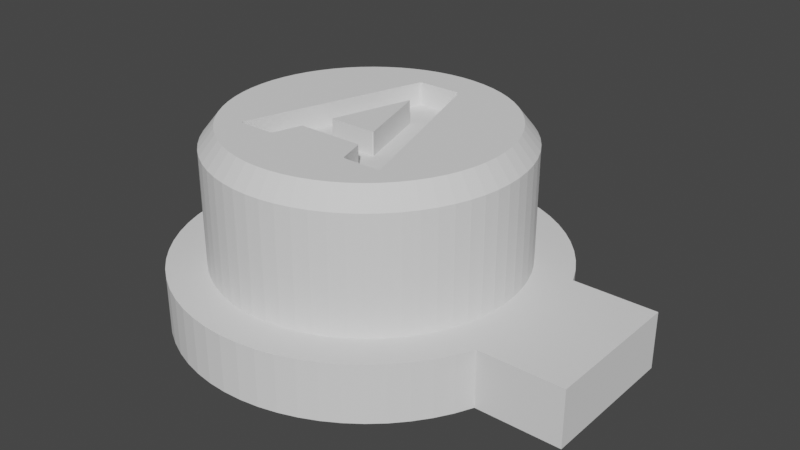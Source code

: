 # Source: ButtonCap_A.blend  (saved by Blender 2.90.8; exported with 4.5.12 LTS)
import bpy
from mathutils import Matrix  # noqa: F401  (used for matrix-valued properties, if any)

bpy.ops.wm.read_factory_settings(use_empty=True)
scene = bpy.context.scene
scene.name = 'Scene'

# ---- collections
col_collection = bpy.data.collections.new('Collection'); scene.collection.children.link(col_collection)

# ---- world
world_world = bpy.data.worlds.new('World'); scene.world = world_world
world_world.use_nodes = True; world_world.node_tree.nodes.clear()
_N = world_world.node_tree.nodes; _L = world_world.node_tree.links
n0 = _N.new('ShaderNodeOutputWorld'); n0.name = 'World Output'; n0.location = (300, 300)
n1 = _N.new('ShaderNodeBackground'); n1.name = 'Background'; n1.location = (10, 300)
n1.inputs[0].default_value = (0.05088, 0.05088, 0.05088, 1.0)
_L.new(n1.outputs[0], n0.inputs[0])
n0.is_active_output = True
world_world.color = (0.05088, 0.05088, 0.05088)
world_world.use_sun_shadow = False
world_world.sun_shadow_jitter_overblur = 0.0

# ---- meshes
me_cylinder = bpy.data.meshes.new('Cylinder')
me_cylinder.from_pydata([(0.107, -0.2037, 0.14), (0.0866, -0.1372, 0.14), (0.08625, -0.1365, 0.14), (0.08588, -0.136, 0.14), (0.08549, -0.1355, 0.14), (0.08508, -0.1351, 0.14), (0.08464, -0.1348, 0.14), (0.08418, -0.1346, 0.14), (0.08371, -0.1345, 0.14), (0.08321, -0.1344, 0.14), (-0.08389, -0.1344, 0.14), (-0.08439, -0.1345, 0.14), (-0.08486, -0.1346, 0.14), (-0.08532, -0.1348, 0.14), (-0.08575, -0.1351, 0.14), (-0.08617, -0.1355, 0.14), (-0.08656, -0.136, 0.14), (-0.08693, -0.1365, 0.14), (-0.08728, -0.1372, 0.14), (-0.107, -0.2037, 0.14), (-0.1076, -0.2053, 0.14), (-0.1083, -0.2067, 0.14), (-0.1092, -0.2079, 0.14), (-0.1102, -0.2088, 0.14), (-0.1114, -0.2096, 0.14), (-0.1127, -0.2101, 0.14), (-0.1142, -0.2104, 0.14), (-0.1158, -0.2105, 0.14), (-0.2021, -0.2105, 0.14), (-0.2031, -0.2105, 0.14), (-0.204, -0.2104, 0.14), (-0.2048, -0.2102, 0.14), (-0.2056, -0.2099, 0.14), (-0.2064, -0.2096, 0.14), (-0.207, -0.2092, 0.14), (-0.2076, -0.2087, 0.14), (-0.2082, -0.2081, 0.14), (-0.2086, -0.2075, 0.14), (-0.209, -0.2068, 0.14), (-0.2092, -0.206, 0.14), (-0.2094, -0.2052, 0.14), (-0.2094, -0.2042, 0.14), (-0.2093, -0.2032, 0.14), (-0.2092, -0.2022, 0.14), (-0.2089, -0.201, 0.14), (-0.06215, 0.2582, 0.14), (-0.06157, 0.2598, 0.14), (-0.06083, 0.2611, 0.14), (-0.05995, 0.2623, 0.14), (-0.05892, 0.2633, 0.14), (-0.05775, 0.264, 0.14), (-0.05642, 0.2645, 0.14), (-0.05494, 0.2648, 0.14), (-0.05332, 0.265, 0.14), (0.05332, 0.265, 0.14), (0.05494, 0.2648, 0.14), (0.05642, 0.2645, 0.14), (0.05775, 0.264, 0.14), (0.05892, 0.2633, 0.14), (0.05995, 0.2623, 0.14), (0.06083, 0.2611, 0.14), (0.06157, 0.2598, 0.14), (0.06215, 0.2582, 0.14), (0.2089, -0.201, 0.14), (0.209, -0.2014, 0.14), (0.2092, -0.2017, 0.14), (0.2093, -0.2021, 0.14), (0.2094, -0.2025, 0.14), (0.2095, -0.203, 0.14), (0.2095, -0.2034, 0.14), (0.2095, -0.2039, 0.14), (0.2095, -0.2044, 0.14), (0.2094, -0.2058, 0.14), (0.2091, -0.2071, 0.14), (0.2085, -0.2081, 0.14), (0.2077, -0.209, 0.14), (0.2066, -0.2097, 0.14), (0.2053, -0.2101, 0.14), (0.2038, -0.2104, 0.14), (0.2021, -0.2105, 0.14), (0.1158, -0.2105, 0.14), (0.1142, -0.2104, 0.14), (0.1127, -0.2101, 0.14), (0.1114, -0.2096, 0.14), (0.1102, -0.2088, 0.14), (0.1092, -0.2079, 0.14), (0.1083, -0.2067, 0.14), (0.1076, -0.2053, 0.14), (-0.06011, -0.06041, 0.14), (0.05943, -0.06041, 0.14), (0.06037, -0.06034, 0.14), (0.06113, -0.06015, 0.14), (0.06173, -0.05983, 0.14), (0.06215, -0.05939, 0.14), (0.06241, -0.05881, 0.14), (0.06249, -0.05811, 0.14), (0.06241, -0.05729, 0.14), (0.06215, -0.05633, 0.14), (0.001019, 0.1454, 0.14), (0.0008385, 0.146, 0.14), (0.0006368, 0.1466, 0.14), (0.0004139, 0.147, 0.14), (0.0001698, 0.1474, 0.14), (-9.55e-05, 0.1476, 0.14), (-0.0003821, 0.1478, 0.14), (-0.0006898, 0.1478, 0.14), (-0.001019, 0.1478, 0.14), (-0.001348, 0.1477, 0.14), (-0.001656, 0.1475, 0.14), (-0.001942, 0.1473, 0.14), (-0.002208, 0.147, 0.14), (-0.002452, 0.1467, 0.14), (-0.002675, 0.1463, 0.14), (-0.002876, 0.1459, 0.14), (-0.003057, 0.1454, 0.14), (-0.06283, -0.05633, 0.14), (-0.06294, -0.05729, 0.14), (-0.06292, -0.05811, 0.14), (-0.06277, -0.05881, 0.14), (-0.06249, -0.05939, 0.14), (-0.06209, -0.05983, 0.14), (-0.06156, -0.06015, 0.14), (-0.0609, -0.06034, 0.14), (1.427e-08, 0.4, -0.15), (1.427e-08, 0.4, 0.15), (0.03921, 0.3981, -0.15), (0.03921, 0.3981, 0.15), (0.07804, 0.3923, -0.15), (0.07804, 0.3923, 0.15), (0.1161, 0.3828, -0.15), (0.1161, 0.3828, 0.15), (0.1531, 0.3696, -0.15), (0.1531, 0.3696, 0.15), (0.1886, 0.3528, -0.15), (0.1886, 0.3528, 0.15), (0.2222, 0.3326, -0.15), (0.2222, 0.3326, 0.15), (0.2538, 0.3092, -0.15), (0.2538, 0.3092, 0.15), (0.2828, 0.2828, -0.15), (0.2828, 0.2828, 0.15), (0.3092, 0.2538, -0.15), (0.3092, 0.2538, 0.15), (0.3326, 0.2222, -0.15), (0.3326, 0.2222, 0.15), (0.3528, 0.1886, -0.15), (0.3528, 0.1886, 0.15), (0.3696, 0.1531, -0.15), (0.3696, 0.1531, 0.15), (0.3828, 0.1161, -0.15), (0.3828, 0.1161, 0.15), (0.3923, 0.07804, -0.15), (0.3923, 0.07804, 0.15), (0.3981, 0.03921, -0.15), (0.3981, 0.03921, 0.15), (0.4, -5.862e-08, -0.15), (0.4, -5.862e-08, 0.15), (0.3981, -0.03921, -0.15), (0.3981, -0.03921, 0.15), (0.3923, -0.07804, -0.15), (0.3923, -0.07804, 0.15), (0.3828, -0.1161, -0.15), (0.3828, -0.1161, 0.15), (0.3696, -0.1531, -0.15), (0.3696, -0.1531, 0.15), (0.3528, -0.1886, -0.15), (0.3528, -0.1886, 0.15), (0.3326, -0.2222, -0.15), (0.3326, -0.2222, 0.15), (0.3092, -0.2538, -0.15), (0.3092, -0.2538, 0.15), (0.2828, -0.2828, -0.15), (0.2828, -0.2828, 0.15), (0.2538, -0.3092, -0.15), (0.2538, -0.3092, 0.15), (0.2222, -0.3326, -0.15), (0.2222, -0.3326, 0.15), (0.1886, -0.3528, -0.15), (0.1886, -0.3528, 0.15), (0.1531, -0.3696, -0.15), (0.1531, -0.3696, 0.15), (0.1161, -0.3828, -0.15), (0.1161, -0.3828, 0.15), (0.07804, -0.3923, -0.15), (0.07804, -0.3923, 0.15), (0.03921, -0.3981, -0.15), (0.03921, -0.3981, 0.15), (-3.068e-07, -0.4, -0.15), (-3.068e-07, -0.4, 0.15), (-0.03921, -0.3981, -0.15), (-0.03921, -0.3981, 0.15), (-0.07804, -0.3923, -0.15), (-0.07804, -0.3923, 0.15), (-0.1161, -0.3828, -0.15), (-0.1161, -0.3828, 0.15), (-0.1531, -0.3696, -0.15), (-0.1531, -0.3696, 0.15), (-0.1886, -0.3528, -0.15), (-0.1886, -0.3528, 0.15), (-0.2222, -0.3326, -0.15), (-0.2222, -0.3326, 0.15), (-0.2538, -0.3092, -0.15), (-0.2538, -0.3092, 0.15), (-0.2828, -0.2828, -0.15), (-0.2828, -0.2828, 0.15), (-0.3092, -0.2538, -0.15), (-0.3092, -0.2538, 0.15), (-0.3326, -0.2222, -0.15), (-0.3326, -0.2222, 0.15), (-0.3528, -0.1886, -0.15), (-0.3528, -0.1886, 0.15), (-0.3696, -0.1531, -0.15), (-0.3696, -0.1531, 0.15), (-0.3828, -0.1161, -0.15), (-0.3828, -0.1161, 0.15), (-0.3923, -0.07804, -0.15), (-0.3923, -0.07804, 0.15), (-0.3981, -0.03921, -0.15), (-0.3981, -0.03921, 0.15), (-0.4, -1.794e-07, -0.15), (-0.4, -1.794e-07, 0.15), (-0.3981, 0.03921, -0.15), (-0.3981, 0.03921, 0.15), (-0.3923, 0.07804, -0.15), (-0.3923, 0.07804, 0.15), (-0.3828, 0.1161, -0.15), (-0.3828, 0.1161, 0.15), (-0.3696, 0.1531, -0.15), (-0.3696, 0.1531, 0.15), (-0.3528, 0.1886, -0.15), (-0.3528, 0.1886, 0.15), (-0.3326, 0.2222, -0.15), (-0.3326, 0.2222, 0.15), (-0.3092, 0.2538, -0.15), (-0.3092, 0.2538, 0.15), (-0.2828, 0.2828, -0.15), (-0.2828, 0.2828, 0.15), (-0.2538, 0.3092, -0.15), (-0.2538, 0.3092, 0.15), (-0.2222, 0.3326, -0.15), (-0.2222, 0.3326, 0.15), (-0.1886, 0.3528, -0.15), (-0.1886, 0.3528, 0.15), (-0.1531, 0.3696, -0.15), (-0.1531, 0.3696, 0.15), (-0.1161, 0.3828, -0.15), (-0.1161, 0.3828, 0.15), (-0.07804, 0.3923, -0.15), (-0.07804, 0.3923, 0.15), (-0.03921, 0.3981, -0.15), (-0.03921, 0.3981, 0.15), (7.582e-09, 0.375, -0.3), (0.03676, 0.3732, -0.3), (0.07316, 0.3678, -0.3), (0.1089, 0.3589, -0.3), (0.1435, 0.3465, -0.3), (0.1768, 0.3307, -0.3), (0.2083, 0.3118, -0.3), (0.2379, 0.2899, -0.3), (0.2652, 0.2652, -0.3), (0.2899, 0.2379, -0.3), (0.3118, 0.2083, -0.3), (0.3307, 0.1768, -0.3), (0.3465, 0.1435, -0.3), (0.3589, 0.1089, -0.3), (0.3678, 0.07316, -0.3), (0.3732, 0.03676, -0.3), (0.375, -6.11e-08, -0.3), (0.3732, -0.03676, -0.3), (0.3678, -0.07316, -0.3), (0.3589, -0.1089, -0.3), (0.3465, -0.1435, -0.3), (0.3307, -0.1768, -0.3), (0.3118, -0.2083, -0.3), (0.2899, -0.2379, -0.3), (0.2652, -0.2652, -0.3), (0.2379, -0.2899, -0.3), (0.2083, -0.3118, -0.3), (0.1768, -0.3307, -0.3), (0.1435, -0.3465, -0.3), (0.1089, -0.3589, -0.3), (0.07316, -0.3678, -0.3), (0.03676, -0.3732, -0.3), (-2.934e-07, -0.375, -0.3), (-0.03676, -0.3732, -0.3), (-0.07316, -0.3678, -0.3), (-0.1089, -0.3589, -0.3), (-0.1435, -0.3465, -0.3), (-0.1768, -0.3307, -0.3), (-0.2083, -0.3118, -0.3), (-0.2379, -0.2899, -0.3), (-0.2652, -0.2652, -0.3), (-0.2899, -0.2379, -0.3), (-0.3118, -0.2083, -0.3), (-0.3307, -0.1768, -0.3), (-0.3465, -0.1435, -0.3), (-0.3589, -0.1089, -0.3), (-0.3678, -0.07316, -0.3), (-0.3732, -0.03676, -0.3), (-0.375, -1.743e-07, -0.3), (-0.3732, 0.03676, -0.3), (-0.3678, 0.07316, -0.3), (-0.3589, 0.1089, -0.3), (-0.3465, 0.1435, -0.3), (-0.3307, 0.1768, -0.3), (-0.3118, 0.2083, -0.3), (-0.2899, 0.2379, -0.3), (-0.2652, 0.2652, -0.3), (-0.2379, 0.2899, -0.3), (-0.2083, 0.3118, -0.3), (-0.1768, 0.3307, -0.3), (-0.1435, 0.3465, -0.3), (-0.1089, 0.3589, -0.3), (-0.07316, 0.3678, -0.3), (-0.03676, 0.3732, -0.3), (7.558e-08, 0.5, -0.15), (0.04901, 0.4976, -0.15), (0.09755, 0.4904, -0.15), (0.1451, 0.4785, -0.15), (0.1913, 0.4619, -0.15), (0.2357, 0.441, -0.15), (0.2778, 0.4157, -0.15), (0.3172, 0.3865, -0.15), (0.3536, 0.3536, -0.15), (0.3865, 0.3172, -0.15), (0.4157, 0.2778, -0.15), (0.441, 0.2357, -0.15), (0.4619, 0.1913, -0.15), (0.4785, 0.1451, -0.15), (0.4904, 0.09755, -0.15), (0.4976, 0.04901, -0.15), (0.5, -5.29e-08, -0.15), (0.4976, -0.04901, -0.15), (0.4904, -0.09755, -0.15), (0.4785, -0.1451, -0.15), (0.4619, -0.1913, -0.15), (0.441, -0.2357, -0.15), (0.4157, -0.2778, -0.15), (0.3865, -0.3172, -0.15), (0.3536, -0.3536, -0.15), (0.3172, -0.3865, -0.15), (0.2778, -0.4157, -0.15), (0.2357, -0.441, -0.15), (0.1913, -0.4619, -0.15), (0.1451, -0.4785, -0.15), (0.09754, -0.4904, -0.15), (0.04901, -0.4976, -0.15), (-3.258e-07, -0.5, -0.15), (-0.04901, -0.4976, -0.15), (-0.09755, -0.4904, -0.15), (-0.1451, -0.4785, -0.15), (-0.1913, -0.4619, -0.15), (-0.2357, -0.441, -0.15), (-0.2778, -0.4157, -0.15), (-0.3172, -0.3865, -0.15), (-0.3536, -0.3536, -0.15), (-0.3865, -0.3172, -0.15), (-0.4157, -0.2778, -0.15), (-0.441, -0.2357, -0.15), (-0.4619, -0.1913, -0.15), (-0.4785, -0.1451, -0.15), (-0.4904, -0.09755, -0.15), (-0.4976, -0.04901, -0.15), (-0.5, -2.039e-07, -0.15), (-0.4976, 0.04901, -0.15), (-0.4904, 0.09754, -0.15), (-0.4785, 0.1451, -0.15), (-0.4619, 0.1913, -0.15), (-0.441, 0.2357, -0.15), (-0.4157, 0.2778, -0.15), (-0.3865, 0.3172, -0.15), (-0.3536, 0.3536, -0.15), (-0.3172, 0.3865, -0.15), (-0.2778, 0.4157, -0.15), (-0.2357, 0.441, -0.15), (-0.1913, 0.4619, -0.15), (-0.1451, 0.4785, -0.15), (-0.09755, 0.4904, -0.15), (-0.04901, 0.4976, -0.15), (8.568e-08, 0.5, -0.3), (0.04901, 0.4976, -0.3), (0.09755, 0.4904, -0.3), (0.1451, 0.4785, -0.3), (0.1913, 0.4619, -0.3), (0.2357, 0.441, -0.3), (0.2778, 0.4157, -0.3), (0.3172, 0.3865, -0.3), (0.3536, 0.3536, -0.3), (0.3865, 0.3172, -0.3), (0.4157, 0.2778, -0.3), (0.441, 0.2357, -0.3), (0.4619, 0.1913, -0.3), (0.4785, 0.1451, -0.3), (0.4904, 0.09755, -0.3), (0.4976, 0.04901, -0.3), (0.5, -5.29e-08, -0.3), (0.4976, -0.04901, -0.3), (0.4904, -0.09755, -0.3), (0.4785, -0.1451, -0.3), (0.4619, -0.1913, -0.3), (0.441, -0.2357, -0.3), (0.4157, -0.2778, -0.3), (0.3865, -0.3172, -0.3), (0.3536, -0.3536, -0.3), (0.3172, -0.3865, -0.3), (0.2778, -0.4157, -0.3), (0.2357, -0.441, -0.3), (0.1913, -0.4619, -0.3), (0.1451, -0.4785, -0.3), (0.09754, -0.4904, -0.3), (0.04901, -0.4976, -0.3), (-3.157e-07, -0.5, -0.3), (-0.04901, -0.4976, -0.3), (-0.09755, -0.4904, -0.3), (-0.1451, -0.4785, -0.3), (-0.1913, -0.4619, -0.3), (-0.2357, -0.441, -0.3), (-0.2778, -0.4157, -0.3), (-0.3172, -0.3865, -0.3), (-0.3536, -0.3536, -0.3), (-0.3865, -0.3172, -0.3), (-0.4157, -0.2778, -0.3), (-0.441, -0.2357, -0.3), (-0.4619, -0.1913, -0.3), (-0.4785, -0.1451, -0.3), (-0.4904, -0.09755, -0.3), (-0.4976, -0.04901, -0.3), (-0.5, -2.039e-07, -0.3), (-0.4976, 0.04901, -0.3), (-0.4904, 0.09754, -0.3), (-0.4785, 0.1451, -0.3), (-0.4619, 0.1913, -0.3), (-0.441, 0.2357, -0.3), (-0.4157, 0.2778, -0.3), (-0.3865, 0.3172, -0.3), (-0.3536, 0.3536, -0.3), (-0.3172, 0.3865, -0.3), (-0.2778, 0.4157, -0.3), (-0.2357, 0.441, -0.3), (-0.1913, 0.4619, -0.3), (-0.1451, 0.4785, -0.3), (-0.09755, 0.4904, -0.3), (-0.04901, 0.4976, -0.3), (-8.774e-09, 0.36, 0.2), (0.03529, 0.3583, 0.2), (0.07023, 0.3531, 0.2), (0.1045, 0.3445, 0.2), (0.1378, 0.3326, 0.2), (0.1697, 0.3175, 0.2), (0.2, 0.2993, 0.2), (0.2284, 0.2783, 0.2), (0.2546, 0.2546, 0.2), (0.2783, 0.2284, 0.2), (0.2993, 0.2, 0.2), (0.3175, 0.1697, 0.2), (0.3326, 0.1378, 0.2), (0.3445, 0.1045, 0.2), (0.3531, 0.07023, 0.2), (0.3583, 0.03529, 0.2), (0.36, -6.084e-08, 0.2), (0.3583, -0.03529, 0.2), (0.3531, -0.07023, 0.2), (0.3445, -0.1045, 0.2), (0.3326, -0.1378, 0.2), (0.3175, -0.1697, 0.2), (0.2993, -0.2, 0.2), (0.2783, -0.2284, 0.2), (0.2546, -0.2546, 0.2), (0.2284, -0.2783, 0.2), (0.2, -0.2993, 0.2), (0.1697, -0.3175, 0.2), (0.1378, -0.3326, 0.2), (0.1045, -0.3445, 0.2), (0.07023, -0.3531, 0.2), (0.03529, -0.3583, 0.2), (-2.977e-07, -0.36, 0.2), (-0.03529, -0.3583, 0.2), (-0.07023, -0.3531, 0.2), (-0.1045, -0.3445, 0.2), (-0.1378, -0.3326, 0.2), (-0.1697, -0.3175, 0.2), (-0.2, -0.2993, 0.2), (-0.2284, -0.2783, 0.2), (-0.2546, -0.2546, 0.2), (-0.2783, -0.2284, 0.2), (-0.2993, -0.2, 0.2), (-0.3175, -0.1697, 0.2), (-0.3326, -0.1378, 0.2), (-0.3445, -0.1045, 0.2), (-0.3531, -0.07023, 0.2), (-0.3583, -0.03529, 0.2), (-0.36, -1.696e-07, 0.2), (-0.3583, 0.03529, 0.2), (-0.3531, 0.07023, 0.2), (-0.3445, 0.1045, 0.2), (-0.3326, 0.1378, 0.2), (-0.3175, 0.1697, 0.2), (-0.2993, 0.2, 0.2), (-0.2783, 0.2284, 0.2), (-0.2546, 0.2546, 0.2), (-0.2284, 0.2783, 0.2), (-0.2, 0.2993, 0.2), (-0.1697, 0.3175, 0.2), (-0.1378, 0.3326, 0.2), (-0.1045, 0.3445, 0.2), (-0.07023, 0.3531, 0.2), (-0.03529, 0.3583, 0.2), (0.05892, 0.2633, 0.2), (-0.05892, 0.2633, 0.2), (-0.05995, 0.2623, 0.2), (0.05995, 0.2623, 0.2), (-0.05494, 0.2648, 0.2), (-0.05332, 0.265, 0.2), (-0.05642, 0.2645, 0.2), (0.05775, 0.264, 0.2), (0.05332, 0.265, 0.2), (0.05494, 0.2648, 0.2), (0.05642, 0.2645, 0.2), (-0.05775, 0.264, 0.2), (0.06157, 0.2598, 0.2), (0.06083, 0.2611, 0.2), (-0.06083, 0.2611, 0.2), (-0.06157, 0.2598, 0.2), (-0.06215, 0.2582, 0.2), (0.06215, 0.2582, 0.2), (-0.136, 0.02705, 0.2), (-0.2089, -0.201, 0.2), (0.1545, -0.03072, 0.2), (0.2089, -0.201, 0.2), (-0.001019, 0.1478, 0.2), (-0.0006898, 0.1478, 0.2), (-0.0003821, 0.1478, 0.2), (-0.001348, 0.1477, 0.2), (-0.001656, 0.1475, 0.2), (-9.55e-05, 0.1476, 0.2), (0.06241, -0.05729, 0.2), (0.06249, -0.05811, 0.2), (0.0008385, 0.146, 0.2), (0.001019, 0.1454, 0.2), (0.06215, -0.05633, 0.2), (0.06241, -0.05881, 0.2), (0.0001698, 0.1474, 0.2), (0.0004139, 0.147, 0.2), (0.0006368, 0.1466, 0.2), (-0.002452, 0.1467, 0.2), (-0.002208, 0.147, 0.2), (-0.001942, 0.1473, 0.2), (-0.002675, 0.1463, 0.2), (-0.002876, 0.1459, 0.2), (-0.003057, 0.1454, 0.2), (-0.06283, -0.05633, 0.2), (-0.06277, -0.05881, 0.2), (-0.06292, -0.05811, 0.2), (-0.06294, -0.05729, 0.2), (0.06215, -0.05939, 0.2), (0.08321, -0.1344, 0.2), (-0.08389, -0.1344, 0.2), (0.06037, -0.06034, 0.2), (0.06113, -0.06015, 0.2), (0.06173, -0.05983, 0.2), (0.05943, -0.06041, 0.2), (-0.06011, -0.06041, 0.2), (-0.0609, -0.06034, 0.2), (-0.06156, -0.06015, 0.2), (-0.06209, -0.05983, 0.2), (-0.06249, -0.05939, 0.2), (0.209, -0.2014, 0.2), (0.0866, -0.1372, 0.2), (0.107, -0.2037, 0.2), (0.08588, -0.136, 0.2), (0.08549, -0.1355, 0.2), (0.08625, -0.1365, 0.2), (0.08508, -0.1351, 0.2), (0.08418, -0.1346, 0.2), (0.08464, -0.1348, 0.2), (0.08371, -0.1345, 0.2), (-0.08486, -0.1346, 0.2), (-0.08439, -0.1345, 0.2), (-0.08532, -0.1348, 0.2), (-0.08617, -0.1355, 0.2), (-0.08575, -0.1351, 0.2), (-0.08656, -0.136, 0.2), (-0.08693, -0.1365, 0.2), (-0.2092, -0.2022, 0.2), (-0.08728, -0.1372, 0.2), (-0.107, -0.2037, 0.2), (0.2095, -0.2044, 0.2), (0.2095, -0.2039, 0.2), (0.2094, -0.2058, 0.2), (0.2095, -0.2034, 0.2), (0.2094, -0.2025, 0.2), (0.2093, -0.2021, 0.2), (0.2095, -0.203, 0.2), (0.2092, -0.2017, 0.2), (0.1076, -0.2053, 0.2), (-0.1076, -0.2053, 0.2), (-0.1083, -0.2067, 0.2), (-0.2094, -0.2052, 0.2), (-0.2094, -0.2042, 0.2), (-0.2092, -0.206, 0.2), (-0.2093, -0.2032, 0.2), (0.2085, -0.2081, 0.2), (0.2091, -0.2071, 0.2), (0.2077, -0.209, 0.2), (0.2066, -0.2097, 0.2), (0.1083, -0.2067, 0.2), (0.1092, -0.2079, 0.2), (0.1102, -0.2088, 0.2), (0.1114, -0.2096, 0.2), (-0.1092, -0.2079, 0.2), (-0.1102, -0.2088, 0.2), (-0.207, -0.2092, 0.2), (-0.2076, -0.2087, 0.2), (-0.1114, -0.2096, 0.2), (-0.209, -0.2068, 0.2), (-0.2082, -0.2081, 0.2), (-0.2086, -0.2075, 0.2), (0.2053, -0.2101, 0.2), (0.2038, -0.2104, 0.2), (0.2021, -0.2105, 0.2), (0.1127, -0.2101, 0.2), (0.1142, -0.2104, 0.2), (0.1158, -0.2105, 0.2), (-0.1127, -0.2101, 0.2), (-0.1142, -0.2104, 0.2), (-0.1158, -0.2105, 0.2), (-0.2021, -0.2105, 0.2), (-0.2031, -0.2105, 0.2), (-0.204, -0.2104, 0.2), (-0.2064, -0.2096, 0.2), (-0.2048, -0.2102, 0.2), (-0.2056, -0.2099, 0.2), (0.6841, 0.1913, -0.15), (0.6841, 0.1451, -0.15), (0.6841, 0.09755, -0.15), (0.6841, 0.04901, -0.15), (0.6841, -7.048e-08, -0.15), (0.6841, -0.04901, -0.15), (0.6841, -0.09755, -0.15), (0.6841, -0.1451, -0.15), (0.6841, -0.1913, -0.15), (0.6841, 0.1913, -0.3), (0.6841, 0.1451, -0.3), (0.6841, 0.09755, -0.3), (0.6841, 0.04901, -0.3), (0.6841, -7.048e-08, -0.3), (0.6841, -0.04901, -0.3), (0.6841, -0.09755, -0.3), (0.6841, -0.1451, -0.3), (0.6841, -0.1913, -0.3)], [], [(52, 54, 53), (52, 55, 54), (52, 56, 55), (51, 56, 52), (51, 57, 56), (50, 57, 51), (50, 58, 57), (49, 58, 50), (49, 59, 58), (48, 59, 49), (48, 60, 59), (47, 60, 48), (47, 61, 60), (46, 61, 47), (46, 62, 61), (45, 62, 46), (44, 62, 45), (44, 112, 62), (112, 111, 62), (111, 110, 62), (110, 109, 62), (109, 108, 62), (108, 107, 62), (107, 106, 62), (106, 105, 62), (105, 104, 62), (104, 103, 62), (103, 102, 62), (102, 101, 62), (101, 63, 62), (100, 63, 101), (99, 63, 100), (44, 113, 112), (98, 63, 99), (44, 114, 113), (44, 115, 114), (97, 63, 98), (44, 116, 115), (96, 63, 97), (95, 63, 96), (44, 117, 116), (94, 63, 95), (44, 118, 117), (93, 63, 94), (44, 119, 118), (92, 63, 93), (44, 120, 119), (91, 63, 92), (44, 121, 120), (90, 63, 91), (44, 122, 121), (89, 63, 90), (44, 88, 122), (44, 13, 88), (13, 89, 88), (13, 12, 89), (12, 11, 89), (11, 10, 89), (10, 9, 89), (9, 8, 89), (8, 7, 89), (7, 6, 89), (6, 63, 89), (44, 14, 13), (5, 63, 6), (44, 15, 14), (4, 63, 5), (44, 16, 15), (3, 63, 4), (44, 17, 16), (2, 63, 3), (44, 18, 17), (1, 63, 2), (44, 19, 18), (0, 63, 1), (43, 19, 44), (0, 64, 63), (0, 65, 64), (0, 66, 65), (0, 67, 66), (42, 19, 43), (0, 68, 67), (0, 69, 68), (41, 19, 42), (0, 70, 69), (41, 20, 19), (87, 70, 0), (87, 71, 70), (40, 20, 41), (87, 72, 71), (39, 20, 40), (39, 21, 20), (86, 72, 87), (86, 73, 72), (38, 21, 39), (38, 22, 21), (85, 73, 86), (37, 22, 38), (85, 74, 73), (36, 22, 37), (36, 23, 22), (84, 74, 85), (84, 75, 74), (35, 23, 36), (34, 23, 35), (34, 24, 23), (83, 75, 84), (83, 76, 75), (33, 24, 34), (33, 25, 24), (82, 76, 83), (32, 25, 33), (82, 77, 76), (31, 25, 32), (31, 26, 25), (81, 77, 82), (81, 78, 77), (30, 26, 31), (29, 26, 30), (29, 27, 26), (80, 78, 81), (80, 79, 78), (28, 27, 29), (20, 595, 585, 19), (0, 568, 594, 87), (59, 510, 507, 58), (8, 575, 573, 7), (114, 549, 548, 113), (49, 508, 509, 48), (77, 617, 604, 76), (7, 573, 574, 6), (32, 631, 630, 31), (115, 550, 549, 114), (71, 586, 587, 70), (98, 538, 539, 97), (41, 598, 597, 40), (60, 520, 510, 59), (48, 509, 521, 47), (26, 624, 623, 25), (14, 580, 578, 13), (82, 620, 621, 81), (116, 553, 550, 115), (72, 588, 586, 71), (6, 574, 572, 5), (97, 539, 535, 96), (40, 597, 599, 39), (61, 519, 520, 60), (47, 521, 522, 46), (78, 618, 617, 77), (96, 535, 536, 95), (15, 579, 580, 14), (31, 630, 628, 30), (21, 596, 595, 20), (5, 572, 570, 4), (87, 594, 605, 86), (62, 524, 519, 61), (30, 628, 627, 29), (117, 552, 553, 116), (46, 522, 523, 45), (95, 536, 540, 94), (16, 581, 579, 15), (73, 602, 588, 72), (45, 523, 525, 526, 44), (4, 570, 569, 3), (27, 625, 624, 26), (39, 599, 614, 38), (81, 621, 622, 80), (118, 551, 552, 117), (94, 540, 554, 93), (17, 582, 581, 16), (80, 622, 619, 79), (22, 609, 596, 21), (112, 547, 544, 111), (3, 569, 571, 2), (79, 619, 618, 78), (86, 605, 606, 85), (29, 627, 626, 28), (119, 565, 551, 118), (111, 544, 545, 110), (28, 626, 625, 27), (93, 554, 559, 92), (38, 614, 616, 37), (18, 584, 582, 17), (110, 545, 546, 109), (2, 571, 567, 1), (120, 564, 565, 119), (74, 601, 602, 73), (109, 546, 533, 108), (92, 559, 558, 91), (37, 616, 615, 36), (19, 585, 584, 18), (108, 533, 532, 107), (1, 567, 568, 0), (121, 563, 564, 120), (23, 610, 609, 22), (107, 532, 529, 106), (44, 526, 583, 43), (91, 558, 557, 90), (85, 606, 607, 84), (106, 529, 530, 105), (64, 566, 528, 63), (122, 562, 563, 121), (75, 603, 601, 74), (105, 530, 531, 104), (53, 512, 511, 52), (90, 557, 560, 89), (36, 615, 612, 35), (65, 593, 566, 64), (104, 531, 534, 103), (54, 515, 512, 53), (35, 612, 611, 34), (66, 591, 593, 65), (88, 561, 562, 122), (103, 534, 541, 102), (55, 516, 515, 54), (67, 590, 591, 66), (24, 613, 610, 23), (102, 541, 542, 101), (43, 583, 600, 42), (56, 517, 516, 55), (84, 607, 608, 83), (52, 511, 513, 51), (89, 560, 561, 88), (13, 578, 576, 12), (63, 528, 527, 524, 62), (68, 592, 590, 67), (76, 604, 603, 75), (101, 542, 543, 100), (57, 514, 517, 56), (12, 576, 577, 11), (34, 611, 629, 33), (69, 589, 592, 68), (51, 513, 518, 50), (100, 543, 537, 99), (42, 600, 598, 41), (11, 577, 556, 10), (25, 623, 613, 24), (58, 507, 514, 57), (10, 556, 555, 9), (83, 608, 620, 82), (113, 548, 547, 112), (70, 587, 589, 69), (50, 518, 508, 49), (99, 537, 538, 98), (9, 555, 575, 8), (33, 629, 631, 32), (123, 124, 126, 125), (125, 126, 128, 127), (127, 128, 130, 129), (129, 130, 132, 131), (131, 132, 134, 133), (133, 134, 136, 135), (135, 136, 138, 137), (137, 138, 140, 139), (139, 140, 142, 141), (141, 142, 144, 143), (143, 144, 146, 145), (145, 146, 148, 147), (147, 148, 150, 149), (149, 150, 152, 151), (151, 152, 154, 153), (153, 154, 156, 155), (155, 156, 158, 157), (157, 158, 160, 159), (159, 160, 162, 161), (161, 162, 164, 163), (163, 164, 166, 165), (165, 166, 168, 167), (167, 168, 170, 169), (169, 170, 172, 171), (171, 172, 174, 173), (173, 174, 176, 175), (175, 176, 178, 177), (177, 178, 180, 179), (179, 180, 182, 181), (181, 182, 184, 183), (183, 184, 186, 185), (185, 186, 188, 187), (187, 188, 190, 189), (189, 190, 192, 191), (191, 192, 194, 193), (193, 194, 196, 195), (195, 196, 198, 197), (197, 198, 200, 199), (199, 200, 202, 201), (201, 202, 204, 203), (203, 204, 206, 205), (205, 206, 208, 207), (207, 208, 210, 209), (209, 210, 212, 211), (211, 212, 214, 213), (213, 214, 216, 215), (215, 216, 218, 217), (217, 218, 220, 219), (219, 220, 222, 221), (221, 222, 224, 223), (223, 224, 226, 225), (225, 226, 228, 227), (227, 228, 230, 229), (229, 230, 232, 231), (231, 232, 234, 233), (233, 234, 236, 235), (235, 236, 238, 237), (237, 238, 240, 239), (239, 240, 242, 241), (241, 242, 244, 243), (243, 244, 246, 245), (245, 246, 248, 247), (228, 226, 494, 495), (247, 248, 250, 249), (249, 250, 124, 123), (284, 283, 411, 412), (251, 252, 253, 254, 255, 256, 257, 258, 259, 260, 261, 262, 263, 264, 265, 266, 267, 268, 269, 270, 271, 272, 273, 274, 275, 276, 277, 278, 279, 280, 281, 282, 283, 284, 285, 286, 287, 288, 289, 290, 291, 292, 293, 294, 295, 296, 297, 298, 299, 300, 301, 302, 303, 304, 305, 306, 307, 308, 309, 310, 311, 312, 313, 314), (203, 205, 356, 355), (237, 239, 373, 372), (283, 282, 410, 411), (282, 281, 409, 410), (133, 135, 321, 320), (167, 169, 338, 337), (281, 280, 408, 409), (201, 203, 355, 354), (235, 237, 372, 371), (280, 279, 407, 408), (279, 278, 406, 407), (131, 133, 320, 319), (165, 167, 337, 336), (278, 277, 405, 406), (199, 201, 354, 353), (233, 235, 371, 370), (277, 276, 404, 405), (276, 275, 403, 404), (129, 131, 319, 318), (163, 165, 336, 335), (275, 274, 402, 403), (197, 199, 353, 352), (231, 233, 370, 369), (274, 273, 401, 402), (273, 272, 400, 401), (127, 129, 318, 317), (161, 163, 335, 334), (272, 271, 399, 400), (195, 197, 352, 351), (229, 231, 369, 368), (271, 270, 398, 399), (270, 269, 397, 398), (125, 127, 317, 316), (159, 161, 334, 333), (269, 268, 396, 397), (193, 195, 351, 350), (227, 229, 368, 367), (268, 267, 395, 396), (267, 266, 394, 395), (157, 159, 333, 332), (266, 265, 393, 394), (191, 193, 350, 349), (123, 125, 316, 315), (225, 227, 367, 366), (265, 264, 392, 393), (264, 263, 391, 392), (251, 314, 442, 379), (155, 157, 332, 331), (263, 262, 390, 391), (189, 191, 349, 348), (314, 313, 441, 442), (223, 225, 366, 365), (262, 261, 389, 390), (313, 312, 440, 441), (261, 260, 388, 389), (312, 311, 439, 440), (153, 155, 331, 330), (260, 259, 387, 388), (187, 189, 348, 347), (311, 310, 438, 439), (221, 223, 365, 364), (259, 258, 386, 387), (310, 309, 437, 438), (349, 350, 414, 413), (323, 324, 388, 387), (358, 359, 423, 422), (397, 396, 646, 647), (367, 368, 432, 431), (315, 316, 380, 379), (341, 342, 406, 405), (376, 377, 441, 440), (350, 351, 415, 414), (324, 325, 389, 388), (359, 360, 424, 423), (335, 399, 649, 640), (368, 369, 433, 432), (342, 343, 407, 406), (377, 378, 442, 441), (316, 317, 381, 380), (351, 352, 416, 415), (325, 326, 390, 389), (360, 361, 425, 424), (329, 330, 635, 634), (369, 370, 434, 433), (343, 344, 408, 407), (378, 315, 379, 442), (317, 318, 382, 381), (352, 353, 417, 416), (326, 327, 391, 390), (361, 362, 426, 425), (335, 336, 400, 399), (370, 371, 435, 434), (344, 345, 409, 408), (318, 319, 383, 382), (353, 354, 418, 417), (396, 395, 645, 646), (362, 363, 427, 426), (336, 337, 401, 400), (371, 372, 436, 435), (345, 346, 410, 409), (319, 320, 384, 383), (354, 355, 419, 418), (328, 329, 634, 633), (363, 364, 428, 427), (337, 338, 402, 401), (372, 373, 437, 436), (346, 347, 411, 410), (320, 321, 385, 384), (355, 356, 420, 419), (395, 394, 644, 645), (364, 365, 429, 428), (338, 339, 403, 402), (373, 374, 438, 437), (347, 348, 412, 411), (321, 322, 386, 385), (356, 357, 421, 420), (327, 328, 633, 632), (365, 366, 430, 429), (339, 340, 404, 403), (374, 375, 439, 438), (348, 349, 413, 412), (322, 323, 387, 386), (357, 358, 422, 421), (391, 327, 632, 641), (366, 367, 431, 430), (340, 341, 405, 404), (375, 376, 440, 439), (169, 171, 339, 338), (135, 137, 322, 321), (285, 284, 412, 413), (286, 285, 413, 414), (239, 241, 374, 373), (205, 207, 357, 356), (287, 286, 414, 415), (171, 173, 340, 339), (137, 139, 323, 322), (288, 287, 415, 416), (289, 288, 416, 417), (241, 243, 375, 374), (207, 209, 358, 357), (290, 289, 417, 418), (173, 175, 341, 340), (139, 141, 324, 323), (291, 290, 418, 419), (292, 291, 419, 420), (243, 245, 376, 375), (209, 211, 359, 358), (293, 292, 420, 421), (175, 177, 342, 341), (141, 143, 325, 324), (294, 293, 421, 422), (295, 294, 422, 423), (245, 247, 377, 376), (211, 213, 360, 359), (296, 295, 423, 424), (177, 179, 343, 342), (143, 145, 326, 325), (297, 296, 424, 425), (298, 297, 425, 426), (247, 249, 378, 377), (213, 215, 361, 360), (299, 298, 426, 427), (179, 181, 344, 343), (145, 147, 327, 326), (300, 299, 427, 428), (301, 300, 428, 429), (249, 123, 315, 378), (215, 217, 362, 361), (302, 301, 429, 430), (181, 183, 345, 344), (147, 149, 328, 327), (303, 302, 430, 431), (252, 251, 379, 380), (304, 303, 431, 432), (253, 252, 380, 381), (217, 219, 363, 362), (305, 304, 432, 433), (183, 185, 346, 345), (254, 253, 381, 382), (149, 151, 329, 328), (306, 305, 433, 434), (255, 254, 382, 383), (307, 306, 434, 435), (256, 255, 383, 384), (219, 221, 364, 363), (308, 307, 435, 436), (185, 187, 347, 346), (257, 256, 384, 385), (151, 153, 330, 329), (309, 308, 436, 437), (258, 257, 385, 386), (444, 443, 506, 505, 504, 503, 502, 501, 500, 499, 498, 497, 496, 495, 494, 493, 492, 491, 490, 489, 488, 487, 486, 485, 484, 598, 600, 583, 526, 525, 523, 522, 521, 509, 508, 518, 513, 511, 512, 515, 516, 517, 514, 507, 510, 520, 519, 524, 527, 528, 566, 593, 591, 590, 592, 589, 587, 586, 466, 465, 464, 463, 462, 461, 460, 459, 458, 457, 456, 455, 454, 453, 452, 451, 450, 449, 448, 447, 446, 445), (176, 174, 468, 469), (246, 244, 503, 504), (194, 192, 477, 478), (142, 140, 451, 452), (212, 210, 486, 487), (160, 158, 460, 461), (230, 228, 495, 496), (126, 124, 443, 444), (178, 176, 469, 470), (248, 246, 504, 505), (196, 194, 478, 479), (144, 142, 452, 453), (214, 212, 487, 488), (162, 160, 461, 462), (232, 230, 496, 497), (180, 178, 470, 471), (250, 248, 505, 506), (128, 126, 444, 445), (198, 196, 479, 480), (146, 144, 453, 454), (216, 214, 488, 489), (164, 162, 462, 463), (234, 232, 497, 498), (182, 180, 471, 472), (124, 250, 506, 443), (130, 128, 445, 446), (200, 198, 480, 481), (148, 146, 454, 455), (218, 216, 489, 490), (166, 164, 463, 464), (236, 234, 498, 499), (184, 182, 472, 473), (132, 130, 446, 447), (202, 200, 481, 482), (150, 148, 455, 456), (220, 218, 490, 491), (168, 166, 464, 465), (238, 236, 499, 500), (186, 184, 473, 474), (134, 132, 447, 448), (204, 202, 482, 483), (152, 150, 456, 457), (222, 220, 491, 492), (170, 168, 465, 466), (240, 238, 500, 501), (188, 186, 474, 475), (136, 134, 448, 449), (206, 204, 483, 484), (154, 152, 457, 458), (224, 222, 492, 493), (172, 170, 466, 467), (242, 240, 501, 502), (190, 188, 475, 476), (138, 136, 449, 450), (208, 206, 484, 485), (156, 154, 458, 459), (226, 224, 493, 494), (174, 172, 467, 468), (244, 242, 502, 503), (192, 190, 476, 477), (140, 138, 450, 451), (210, 208, 485, 486), (158, 156, 459, 460), (466, 586, 588, 602, 601, 603, 604, 617, 618, 619, 622, 621, 620, 608, 607, 606, 605, 594, 568, 567, 571, 569, 570, 572, 574, 573, 575, 555, 556, 577, 576, 578, 580, 579, 581, 582, 584, 585, 595, 596, 609, 610, 613, 623, 624, 625, 626, 627, 628, 630, 631, 629, 611, 612, 615, 616, 614, 599, 597, 598, 484, 483, 482, 481, 480, 479, 478, 477, 476, 475, 474, 473, 472, 471, 470, 469, 468, 467), (553, 552, 551, 565, 564, 563, 562, 561, 560, 557, 558, 559, 554, 540, 536, 535, 539, 538, 537, 543, 542, 541, 534, 531, 530, 529, 532, 533, 546, 545, 544, 547, 548, 549, 550), (637, 638, 647, 646), (638, 639, 648, 647), (639, 640, 649, 648), (632, 633, 642, 641), (633, 634, 643, 642), (634, 635, 644, 643), (635, 636, 645, 644), (636, 637, 646, 645), (330, 331, 636, 635), (398, 397, 647, 648), (331, 332, 637, 636), (399, 398, 648, 649), (392, 391, 641, 642), (332, 333, 638, 637), (393, 392, 642, 643), (333, 334, 639, 638), (394, 393, 643, 644), (334, 335, 640, 639)])
_uv = me_cylinder.uv_layers.new(name='UVMap')
_uv.uv.foreach_set('vector', [0.4262, 0.0, 0.4426, 0.0, 0.4344, 0.0, 0.4262, 0.0, 0.4508, 0.0, 0.4426, 0.0, 0.4262, 0.0, 0.459, 0.0, 0.4508, 0.0, 0.418, 0.0, 0.459, 0.0, 0.4262, 0.0, 0.418, 0.0, 0.4672, 0.0, 0.459, 0.0, 0.4098, 0.0, 0.4672, 0.0, 0.418, 0.0, 0.4098, 0.0, 0.4754, 0.0, 0.4672, 0.0, 0.4016, 0.0, 0.4754, 0.0, 0.4098, 0.0, 0.4016, 0.0, 0.4836, 0.0, 0.4754, 0.0, 0.3934, 0.0, 0.4836, 0.0, 0.4016, 0.0, 0.3934, 0.0, 0.4918, 0.0, 0.4836, 0.0, 0.3852, 0.0, 0.4918, 0.0, 0.3934, 0.0, 0.3852, 0.0, 0.5, 0.0, 0.4918, 0.0, 0.377, 0.0, 0.5, 0.0, 0.3852, 0.0, 0.377, 0.0, 0.5082, 0.0, 0.5, 0.0, 0.3689, 0.0, 0.5082, 0.0, 0.377, 0.0, 0.3607, 0.0, 0.5082, 0.0, 0.3689, 0.0, 0.3607, 0.0, 0.918, 0.0, 0.5082, 0.0, 0.918, 0.0, 0.9098, 0.0, 0.5082, 0.0, 0.9098, 0.0, 0.9016, 0.0, 0.5082, 0.0, 0.9016, 0.0, 0.8934, 0.0, 0.5082, 0.0, 0.8934, 0.0, 0.8852, 0.0, 0.5082, 0.0, 0.8852, 0.0, 0.877, 0.0, 0.5082, 0.0, 0.877, 0.0, 0.8689, 0.0, 0.5082, 0.0, 0.8689, 0.0, 0.8607, 0.0, 0.5082, 0.0, 0.8607, 0.0, 0.8525, 0.0, 0.5082, 0.0, 0.8525, 0.0, 0.8443, 0.0, 0.5082, 0.0, 0.8443, 0.0, 0.8361, 0.0, 0.5082, 0.0, 0.8361, 0.0, 0.8279, 0.0, 0.5082, 0.0, 0.8279, 0.0, 0.5164, 0.0, 0.5082, 0.0, 0.8197, 0.0, 0.5164, 0.0, 0.8279, 0.0, 0.8115, 0.0, 0.5164, 0.0, 0.8197, 0.0, 0.3607, 0.0, 0.9262, 0.0, 0.918, 0.0, 0.8033, 0.0, 0.5164, 0.0, 0.8115, 0.0, 0.3607, 0.0, 0.9344, 0.0, 0.9262, 0.0, 0.3607, 0.0, 0.9426, 0.0, 0.9344, 0.0, 0.7951, 0.0, 0.5164, 0.0, 0.8033, 0.0, 0.3607, 0.0, 0.9508, 0.0, 0.9426, 0.0, 0.7869, 0.0, 0.5164, 0.0, 0.7951, 0.0, 0.7787, 0.0, 0.5164, 0.0, 0.7869, 0.0, 0.3607, 0.0, 0.959, 0.0, 0.9508, 0.0, 0.7705, 0.0, 0.5164, 0.0, 0.7787, 0.0, 0.3607, 0.0, 0.9672, 0.0, 0.959, 0.0, 0.7623, 0.0, 0.5164, 0.0, 0.7705, 0.0, 0.3607, 0.0, 0.9754, 0.0, 0.9672, 0.0, 0.7541, 0.0, 0.5164, 0.0, 0.7623, 0.0, 0.3607, 0.0, 0.9836, 0.0, 0.9754, 0.0, 0.7459, 0.0, 0.5164, 0.0, 0.7541, 0.0, 0.3607, 0.0, 0.9918, 0.0, 0.9836, 0.0, 0.7377, 0.0, 0.5164, 0.0, 0.7459, 0.0, 0.3607, 0.0, 1.0, 0.0, 0.9918, 0.0, 0.7295, 0.0, 0.5164, 0.0, 0.7377, 0.0, 0.3607, 0.0, 0.7213, 0.0, 1.0, 0.0, 0.3607, 0.0, 0.1066, 0.0, 0.7213, 0.0, 0.1066, 0.0, 0.7295, 0.0, 0.7213, 0.0, 0.1066, 0.0, 0.09836, 0.0, 0.7295, 0.0, 0.09836, 0.0, 0.09016, 0.0, 0.7295, 0.0, 0.09016, 0.0, 0.08197, 0.0, 0.7295, 0.0, 0.08197, 0.0, 0.07377, 0.0, 0.7295, 0.0, 0.07377, 0.0, 0.06557, 0.0, 0.7295, 0.0, 0.06557, 0.0, 0.05738, 0.0, 0.7295, 0.0, 0.05738, 0.0, 0.04918, 0.0, 0.7295, 0.0, 0.04918, 0.0, 0.5164, 0.0, 0.7295, 0.0, 0.3607, 0.0, 0.1148, 0.0, 0.1066, 0.0, 0.04098, 0.0, 0.5164, 0.0, 0.04918, 0.0, 0.3607, 0.0, 0.123, 0.0, 0.1148, 0.0, 0.03279, 0.0, 0.5164, 0.0, 0.04098, 0.0, 0.3607, 0.0, 0.1311, 0.0, 0.123, 0.0, 0.02459, 0.0, 0.5164, 0.0, 0.03279, 0.0, 0.3607, 0.0, 0.1393, 0.0, 0.1311, 0.0, 0.01639, 0.0, 0.5164, 0.0, 0.02459, 0.0, 0.3607, 0.0, 0.1475, 0.0, 0.1393, 0.0, 0.008197, 0.0, 0.5164, 0.0, 0.01639, 0.0, 0.3607, 0.0, 0.1557, 0.0, 0.1475, 0.0, 0.0, 0.0, 0.5164, 0.0, 0.008197, 0.0, 0.3525, 0.0, 0.1557, 0.0, 0.3607, 0.0, 0.0, 0.0, 0.5246, 0.0, 0.5164, 0.0, 0.0, 0.0, 0.5328, 0.0, 0.5246, 0.0, 0.0, 0.0, 0.541, 0.0, 0.5328, 0.0, 0.0, 0.0, 0.5492, 0.0, 0.541, 0.0, 0.3443, 0.0, 0.1557, 0.0, 0.3525, 0.0, 0.0, 0.0, 0.5574, 0.0, 0.5492, 0.0, 0.0, 0.0, 0.5656, 0.0, 0.5574, 0.0, 0.3361, 0.0, 0.1557, 0.0, 0.3443, 0.0, 0.0, 0.0, 0.5738, 0.0, 0.5656, 0.0, 0.3361, 0.0, 0.1639, 0.0, 0.1557, 0.0, 0.7131, 0.0, 0.5738, 0.0, 0.0, 0.0, 0.7131, 0.0, 0.582, 0.0, 0.5738, 0.0, 0.3279, 0.0, 0.1639, 0.0, 0.3361, 0.0, 0.7131, 0.0, 0.5902, 0.0, 0.582, 0.0, 0.3197, 0.0, 0.1639, 0.0, 0.3279, 0.0, 0.3197, 0.0, 0.1721, 0.0, 0.1639, 0.0, 0.7049, 0.0, 0.5902, 0.0, 0.7131, 0.0, 0.7049, 0.0, 0.5984, 0.0, 0.5902, 0.0, 0.3115, 0.0, 0.1721, 0.0, 0.3197, 0.0, 0.3115, 0.0, 0.1803, 0.0, 0.1721, 0.0, 0.6967, 0.0, 0.5984, 0.0, 0.7049, 0.0, 0.3033, 0.0, 0.1803, 0.0, 0.3115, 0.0, 0.6967, 0.0, 0.6066, 0.0, 0.5984, 0.0, 0.2951, 0.0, 0.1803, 0.0, 0.3033, 0.0, 0.2951, 0.0, 0.1885, 0.0, 0.1803, 0.0, 0.6885, 0.0, 0.6066, 0.0, 0.6967, 0.0, 0.6885, 0.0, 0.6148, 0.0, 0.6066, 0.0, 0.2869, 0.0, 0.1885, 0.0, 0.2951, 0.0, 0.2787, 0.0, 0.1885, 0.0, 0.2869, 0.0, 0.2787, 0.0, 0.1967, 0.0, 0.1885, 0.0, 0.6803, 0.0, 0.6148, 0.0, 0.6885, 0.0, 0.6803, 0.0, 0.623, 0.0, 0.6148, 0.0, 0.2705, 0.0, 0.1967, 0.0, 0.2787, 0.0, 0.2705, 0.0, 0.2049, 0.0, 0.1967, 0.0, 0.6721, 0.0, 0.623, 0.0, 0.6803, 0.0, 0.2623, 0.0, 0.2049, 0.0, 0.2705, 0.0, 0.6721, 0.0, 0.6311, 0.0, 0.623, 0.0, 0.2541, 0.0, 0.2049, 0.0, 0.2623, 0.0, 0.2541, 0.0, 0.2131, 0.0, 0.2049, 0.0, 0.6639, 0.0, 0.6311, 0.0, 0.6721, 0.0, 0.6639, 0.0, 0.6393, 0.0, 0.6311, 0.0, 0.2459, 0.0, 0.2131, 0.0, 0.2541, 0.0, 0.2377, 0.0, 0.2131, 0.0, 0.2459, 0.0, 0.2377, 0.0, 0.2213, 0.0, 0.2131, 0.0, 0.6557, 0.0, 0.6393, 0.0, 0.6639, 0.0, 0.6557, 0.0, 0.6475, 0.0, 0.6393, 0.0, 0.2295, 0.0, 0.2213, 0.0, 0.2377, 0.0, 0.1639, 0.0, 0.1639, 0.0, 0.1557, 0.0, 0.1557, 0.0, 0.0, 0.0, 0.0, 0.0, 0.7131, 0.0, 0.7131, 0.0, 0.4836, 0.0, 0.4836, 0.0, 0.4754, 0.0, 0.4754, 0.0, 0.06557, 0.0, 0.06557, 0.0, 0.05738, 0.0, 0.05738, 0.0, 0.9344, 0.0, 0.9344, 0.0, 0.9262, 0.0, 0.9262, 0.0, 0.4016, 0.0, 0.4016, 0.0, 0.3934, 0.0, 0.3934, 0.0, 0.6311, 0.0, 0.6311, 0.0, 0.623, 0.0, 0.623, 0.0, 0.05738, 0.0, 0.05738, 0.0, 0.04918, 0.0, 0.04918, 0.0, 0.2623, 0.0, 0.2623, 0.0, 0.2541, 0.0, 0.2541, 0.0, 0.9426, 0.0, 0.9426, 0.0, 0.9344, 0.0, 0.9344, 0.0, 0.582, 0.0, 0.582, 0.0, 0.5738, 0.0, 0.5738, 0.0, 0.8033, 0.0, 0.8033, 0.0, 0.7951, 0.0, 0.7951, 0.0, 0.3361, 0.0, 0.3361, 0.0, 0.3279, 0.0, 0.3279, 0.0, 0.4918, 0.0, 0.4918, 0.0, 0.4836, 0.0, 0.4836, 0.0, 0.3934, 0.0, 0.3934, 0.0, 0.3852, 0.0, 0.3852, 0.0, 0.2131, 0.0, 0.2131, 0.0, 0.2049, 0.0, 0.2049, 0.0, 0.1148, 0.0, 0.1148, 0.0, 0.1066, 0.0, 0.1066, 0.0, 0.6721, 0.0, 0.6721, 0.0, 0.6639, 0.0, 0.6639, 0.0, 0.9508, 0.0, 0.9508, 0.0, 0.9426, 0.0, 0.9426, 0.0, 0.5902, 0.0, 0.5902, 0.0, 0.582, 0.0, 0.582, 0.0, 0.04918, 0.0, 0.04918, 0.0, 0.04098, 0.0, 0.04098, 0.0, 0.7951, 0.0, 0.7951, 0.0, 0.7869, 0.0, 0.7869, 0.0, 0.3279, 0.0, 0.3279, 0.0, 0.3197, 0.0, 0.3197, 0.0, 0.5, 0.0, 0.5, 0.0, 0.4918, 0.0, 0.4918, 0.0, 0.3852, 0.0, 0.3852, 0.0, 0.377, 0.0, 0.377, 0.0, 0.6393, 0.0, 0.6393, 0.0, 0.6311, 0.0, 0.6311, 0.0, 0.7869, 0.0, 0.7869, 0.0, 0.7787, 0.0, 0.7787, 0.0, 0.123, 0.0, 0.123, 0.0, 0.1148, 0.0, 0.1148, 0.0, 0.2541, 0.0, 0.2541, 0.0, 0.2459, 0.0, 0.2459, 0.0, 0.1721, 0.0, 0.1721, 0.0, 0.1639, 0.0, 0.1639, 0.0, 0.04098, 0.0, 0.04098, 0.0, 0.03279, 0.0, 0.03279, 0.0, 0.7131, 0.0, 0.7131, 0.0, 0.7049, 0.0, 0.7049, 0.0, 0.5082, 0.0, 0.5082, 0.0, 0.5, 0.0, 0.5, 0.0, 0.2459, 0.0, 0.2459, 0.0, 0.2377, 0.0, 0.2377, 0.0, 0.959, 0.0, 0.959, 0.0, 0.9508, 0.0, 0.9508, 0.0, 0.377, 0.0, 0.377, 0.0, 0.3689, 0.0, 0.3689, 0.0, 0.7787, 0.0, 0.7787, 0.0, 0.7705, 0.0, 0.7705, 0.0, 0.1311, 0.0, 0.1311, 0.0, 0.123, 0.0, 0.123, 0.0, 0.5984, 0.0, 0.5984, 0.0, 0.5902, 0.0, 0.5902, 0.0, 0.3689, 0.0, 0.3689, 0.0, 0.3647, 0.0, 0.3607, 0.0, 0.3607, 0.0, 0.03279, 0.0, 0.03279, 0.0, 0.02459, 0.0, 0.02459, 0.0, 0.2213, 0.0, 0.2213, 0.0, 0.2131, 0.0, 0.2131, 0.0, 0.3197, 0.0, 0.3197, 0.0, 0.3115, 0.0, 0.3115, 0.0, 0.6639, 0.0, 0.6639, 0.0, 0.6557, 0.0, 0.6557, 0.0, 0.9672, 0.0, 0.9672, 0.0, 0.959, 0.0, 0.959, 0.0, 0.7705, 0.0, 0.7705, 0.0, 0.7623, 0.0, 0.7623, 0.0, 0.1393, 0.0, 0.1393, 0.0, 0.1311, 0.0, 0.1311, 0.0, 0.6557, 0.0, 0.6557, 0.0, 0.6475, 0.0, 0.6475, 0.0, 0.1803, 0.0, 0.1803, 0.0, 0.1721, 0.0, 0.1721, 0.0, 0.918, 0.0, 0.918, 0.0, 0.9098, 0.0, 0.9098, 0.0, 0.02459, 0.0, 0.02459, 0.0, 0.01639, 0.0, 0.01639, 0.0, 0.6475, 0.0, 0.6475, 0.0, 0.6393, 0.0, 0.6393, 0.0, 0.7049, 0.0, 0.7049, 0.0, 0.6967, 0.0, 0.6967, 0.0, 0.2377, 0.0, 0.2377, 0.0, 0.2295, 0.0, 0.2295, 0.0, 0.9754, 0.0, 0.9754, 0.0, 0.9672, 0.0, 0.9672, 0.0, 0.9098, 0.0, 0.9098, 0.0, 0.9016, 0.0, 0.9016, 0.0, 0.2295, 0.0, 0.2295, 0.0, 0.2213, 0.0, 0.2213, 0.0, 0.7623, 0.0, 0.7623, 0.0, 0.7541, 0.0, 0.7541, 0.0, 0.3115, 0.0, 0.3115, 0.0, 0.3033, 0.0, 0.3033, 0.0, 0.1475, 0.0, 0.1475, 0.0, 0.1393, 0.0, 0.1393, 0.0, 0.9016, 0.0, 0.9016, 0.0, 0.8934, 0.0, 0.8934, 0.0, 0.01639, 0.0, 0.01639, 0.0, 0.008197, 0.0, 0.008197, 0.0, 0.9836, 0.0, 0.9836, 0.0, 0.9754, 0.0, 0.9754, 0.0, 0.6066, 0.0, 0.6066, 0.0, 0.5984, 0.0, 0.5984, 0.0, 0.8934, 0.0, 0.8934, 0.0, 0.8852, 0.0, 0.8852, 0.0, 0.7541, 0.0, 0.7541, 0.0, 0.7459, 0.0, 0.7459, 0.0, 0.3033, 0.0, 0.3033, 0.0, 0.2951, 0.0, 0.2951, 0.0, 0.1557, 0.0, 0.1557, 0.0, 0.1475, 0.0, 0.1475, 0.0, 0.8852, 0.0, 0.8852, 0.0, 0.877, 0.0, 0.877, 0.0, 0.008197, 0.0, 0.008197, 0.0, 0.0, 0.0, 0.0, 0.0, 0.9918, 0.0, 0.9918, 0.0, 0.9836, 0.0, 0.9836, 0.0, 0.1885, 0.0, 0.1885, 0.0, 0.1803, 0.0, 0.1803, 0.0, 0.877, 0.0, 0.877, 0.0, 0.8689, 0.0, 0.8689, 0.0, 0.3607, 0.0, 0.3607, 0.0, 0.3525, 0.0, 0.3525, 0.0, 0.7459, 0.0, 0.7459, 0.0, 0.7377, 0.0, 0.7377, 0.0, 0.6967, 0.0, 0.6967, 0.0, 0.6885, 0.0, 0.6885, 0.0, 0.8689, 0.0, 0.8689, 0.0, 0.8607, 0.0, 0.8607, 0.0, 0.5246, 0.0, 0.5246, 0.0, 0.5164, 0.0, 0.5164, 0.0, 1.0, 0.0, 1.0, 0.0, 0.9918, 0.0, 0.9918, 0.0, 0.6148, 0.0, 0.6148, 0.0, 0.6066, 0.0, 0.6066, 0.0, 0.8607, 0.0, 0.8607, 0.0, 0.8525, 0.0, 0.8525, 0.0, 0.4344, 0.0, 0.4344, 0.0, 0.4262, 0.0, 0.4262, 0.0, 0.7377, 0.0, 0.7377, 0.0, 0.7295, 0.0, 0.7295, 0.0, 0.2951, 0.0, 0.2951, 0.0, 0.2869, 0.0, 0.2869, 0.0, 0.5328, 0.0, 0.5328, 0.0, 0.5246, 0.0, 0.5246, 0.0, 0.8525, 0.0, 0.8525, 0.0, 0.8443, 0.0, 0.8443, 0.0, 0.4426, 0.0, 0.4426, 0.0, 0.4344, 0.0, 0.4344, 0.0, 0.2869, 0.0, 0.2869, 0.0, 0.2787, 0.0, 0.2787, 0.0, 0.541, 0.0, 0.541, 0.0, 0.5328, 0.0, 0.5328, 0.0, 0.7213, 0.0, 0.7213, 0.0, 1.0, 0.0, 1.0, 0.0, 0.8443, 0.0, 0.8443, 0.0, 0.8361, 0.0, 0.8361, 0.0, 0.4508, 0.0, 0.4508, 0.0, 0.4426, 0.0, 0.4426, 0.0, 0.5492, 0.0, 0.5492, 0.0, 0.541, 0.0, 0.541, 0.0, 0.1967, 0.0, 0.1967, 0.0, 0.1885, 0.0, 0.1885, 0.0, 0.8361, 0.0, 0.8361, 0.0, 0.8279, 0.0, 0.8279, 0.0, 0.3525, 0.0, 0.3525, 0.0, 0.3443, 0.0, 0.3443, 0.0, 0.459, 0.0, 0.459, 0.0, 0.4508, 0.0, 0.4508, 0.0, 0.6885, 0.0, 0.6885, 0.0, 0.6803, 0.0, 0.6803, 0.0, 0.4262, 0.0, 0.4262, 0.0, 0.418, 0.0, 0.418, 0.0, 0.7295, 0.0, 0.7295, 0.0, 0.7213, 0.0, 0.7213, 0.0, 0.1066, 0.0, 0.1066, 0.0, 0.09836, 0.0, 0.09836, 0.0, 0.5164, 0.0, 0.5164, 0.0, 0.5134, 0.0, 0.5082, 0.0, 0.5082, 0.0, 0.5574, 0.0, 0.5574, 0.0, 0.5492, 0.0, 0.5492, 0.0, 0.623, 0.0, 0.623, 0.0, 0.6148, 0.0, 0.6148, 0.0, 0.8279, 0.0, 0.8279, 0.0, 0.8197, 0.0, 0.8197, 0.0, 0.4672, 0.0, 0.4672, 0.0, 0.459, 0.0, 0.459, 0.0, 0.09836, 0.0, 0.09836, 0.0, 0.09016, 0.0, 0.09016, 0.0, 0.2787, 0.0, 0.2787, 0.0, 0.2705, 0.0, 0.2705, 0.0, 0.5656, 0.0, 0.5656, 0.0, 0.5574, 0.0, 0.5574, 0.0, 0.418, 0.0, 0.418, 0.0, 0.4098, 0.0, 0.4098, 0.0, 0.8197, 0.0, 0.8197, 0.0, 0.8115, 0.0, 0.8115, 0.0, 0.3443, 0.0, 0.3443, 0.0, 0.3361, 0.0, 0.3361, 0.0, 0.09016, 0.0, 0.09016, 0.0, 0.08197, 0.0, 0.08197, 0.0, 0.2049, 0.0, 0.2049, 0.0, 0.1967, 0.0, 0.1967, 0.0, 0.4754, 0.0, 0.4754, 0.0, 0.4672, 0.0, 0.4672, 0.0, 0.08197, 0.0, 0.08197, 0.0, 0.07377, 0.0, 0.07377, 0.0, 0.6803, 0.0, 0.6803, 0.0, 0.6721, 0.0, 0.6721, 0.0, 0.9262, 0.0, 0.9262, 0.0, 0.918, 0.0, 0.918, 0.0, 0.5738, 0.0, 0.5738, 0.0, 0.5656, 0.0, 0.5656, 0.0, 0.4098, 0.0, 0.4098, 0.0, 0.4016, 0.0, 0.4016, 0.0, 0.8115, 0.0, 0.8115, 0.0, 0.8033, 0.0, 0.8033, 0.0, 0.07377, 0.0, 0.07377, 0.0, 0.06557, 0.0, 0.06557, 0.0, 0.2705, 0.0, 0.2705, 0.0, 0.2623, 0.0, 0.2623, 0.0, 1.0, 0.5, 1.0, 1.0, 0.9844, 1.0, 0.9844, 0.5, 0.9844, 0.5, 0.9844, 1.0, 0.9688, 1.0, 0.9688, 0.5, 0.9688, 0.5, 0.9688, 1.0, 0.9531, 1.0, 0.9531, 0.5, 0.9531, 0.5, 0.9531, 1.0, 0.9375, 1.0, 0.9375, 0.5, 0.9375, 0.5, 0.9375, 1.0, 0.9219, 1.0, 0.9219, 0.5, 0.9219, 0.5, 0.9219, 1.0, 0.9062, 1.0, 0.9062, 0.5, 0.9062, 0.5, 0.9062, 1.0, 0.8906, 1.0, 0.8906, 0.5, 0.8906, 0.5, 0.8906, 1.0, 0.875, 1.0, 0.875, 0.5, 0.875, 0.5, 0.875, 1.0, 0.8594, 1.0, 0.8594, 0.5, 0.8594, 0.5, 0.8594, 1.0, 0.8438, 1.0, 0.8438, 0.5, 0.8438, 0.5, 0.8438, 1.0, 0.8281, 1.0, 0.8281, 0.5, 0.8281, 0.5, 0.8281, 1.0, 0.8125, 1.0, 0.8125, 0.5, 0.8125, 0.5, 0.8125, 1.0, 0.7969, 1.0, 0.7969, 0.5, 0.7969, 0.5, 0.7969, 1.0, 0.7812, 1.0, 0.7812, 0.5, 0.7812, 0.5, 0.7812, 1.0, 0.7656, 1.0, 0.7656, 0.5, 0.7656, 0.5, 0.7656, 1.0, 0.75, 1.0, 0.75, 0.5, 0.75, 0.5, 0.75, 1.0, 0.7344, 1.0, 0.7344, 0.5, 0.7344, 0.5, 0.7344, 1.0, 0.7188, 1.0, 0.7188, 0.5, 0.7188, 0.5, 0.7188, 1.0, 0.7031, 1.0, 0.7031, 0.5, 0.7031, 0.5, 0.7031, 1.0, 0.6875, 1.0, 0.6875, 0.5, 0.6875, 0.5, 0.6875, 1.0, 0.6719, 1.0, 0.6719, 0.5, 0.6719, 0.5, 0.6719, 1.0, 0.6562, 1.0, 0.6562, 0.5, 0.6562, 0.5, 0.6562, 1.0, 0.6406, 1.0, 0.6406, 0.5, 0.6406, 0.5, 0.6406, 1.0, 0.625, 1.0, 0.625, 0.5, 0.625, 0.5, 0.625, 1.0, 0.6094, 1.0, 0.6094, 0.5, 0.6094, 0.5, 0.6094, 1.0, 0.5938, 1.0, 0.5938, 0.5, 0.5938, 0.5, 0.5938, 1.0, 0.5781, 1.0, 0.5781, 0.5, 0.5781, 0.5, 0.5781, 1.0, 0.5625, 1.0, 0.5625, 0.5, 0.5625, 0.5, 0.5625, 1.0, 0.5469, 1.0, 0.5469, 0.5, 0.5469, 0.5, 0.5469, 1.0, 0.5312, 1.0, 0.5312, 0.5, 0.5312, 0.5, 0.5312, 1.0, 0.5156, 1.0, 0.5156, 0.5, 0.5156, 0.5, 0.5156, 1.0, 0.5, 1.0, 0.5, 0.5, 0.5, 0.5, 0.5, 1.0, 0.4844, 1.0, 0.4844, 0.5, 0.4844, 0.5, 0.4844, 1.0, 0.4688, 1.0, 0.4688, 0.5, 0.4688, 0.5, 0.4688, 1.0, 0.4531, 1.0, 0.4531, 0.5, 0.4531, 0.5, 0.4531, 1.0, 0.4375, 1.0, 0.4375, 0.5, 0.4375, 0.5, 0.4375, 1.0, 0.4219, 1.0, 0.4219, 0.5, 0.4219, 0.5, 0.4219, 1.0, 0.4062, 1.0, 0.4062, 0.5, 0.4062, 0.5, 0.4062, 1.0, 0.3906, 1.0, 0.3906, 0.5, 0.3906, 0.5, 0.3906, 1.0, 0.375, 1.0, 0.375, 0.5, 0.375, 0.5, 0.375, 1.0, 0.3594, 1.0, 0.3594, 0.5, 0.3594, 0.5, 0.3594, 1.0, 0.3438, 1.0, 0.3438, 0.5, 0.3438, 0.5, 0.3438, 1.0, 0.3281, 1.0, 0.3281, 0.5, 0.3281, 0.5, 0.3281, 1.0, 0.3125, 1.0, 0.3125, 0.5, 0.3125, 0.5, 0.3125, 1.0, 0.2969, 1.0, 0.2969, 0.5, 0.2969, 0.5, 0.2969, 1.0, 0.2812, 1.0, 0.2812, 0.5, 0.2812, 0.5, 0.2812, 1.0, 0.2656, 1.0, 0.2656, 0.5, 0.2656, 0.5, 0.2656, 1.0, 0.25, 1.0, 0.25, 0.5, 0.25, 0.5, 0.25, 1.0, 0.2344, 1.0, 0.2344, 0.5, 0.2344, 0.5, 0.2344, 1.0, 0.2188, 1.0, 0.2188, 0.5, 0.2188, 0.5, 0.2188, 1.0, 0.2031, 1.0, 0.2031, 0.5, 0.2031, 0.5, 0.2031, 1.0, 0.1875, 1.0, 0.1875, 0.5, 0.1875, 0.5, 0.1875, 1.0, 0.1719, 1.0, 0.1719, 0.5, 0.1719, 0.5, 0.1719, 1.0, 0.1562, 1.0, 0.1562, 0.5, 0.1562, 0.5, 0.1562, 1.0, 0.1406, 1.0, 0.1406, 0.5, 0.1406, 0.5, 0.1406, 1.0, 0.125, 1.0, 0.125, 0.5, 0.125, 0.5, 0.125, 1.0, 0.1094, 1.0, 0.1094, 0.5, 0.1094, 0.5, 0.1094, 1.0, 0.09375, 1.0, 0.09375, 0.5, 0.09375, 0.5, 0.09375, 1.0, 0.07812, 1.0, 0.07812, 0.5, 0.07812, 0.5, 0.07812, 1.0, 0.0625, 1.0, 0.0625, 0.5, 0.0625, 0.5, 0.0625, 1.0, 0.04688, 1.0, 0.04688, 0.5, 0.04688, 0.5, 0.04688, 1.0, 0.03125, 1.0, 0.03125, 0.5, 0.1875, 1.0, 0.2031, 1.0, 0.2031, 1.0, 0.1875, 1.0, 0.03125, 0.5, 0.03125, 1.0, 0.01562, 1.0, 0.01562, 0.5, 0.01562, 0.5, 0.01562, 1.0, 0.0, 1.0, 0.0, 0.5, 0.7265, 0.01116, 0.75, 0.01, 0.75, 0.01, 0.7265, 0.01116, 0.75, 0.49, 0.7735, 0.4888, 0.7968, 0.4854, 0.8197, 0.4797, 0.8418, 0.4717, 0.8631, 0.4617, 0.8833, 0.4496, 0.9023, 0.4355, 0.9197, 0.4197, 0.9355, 0.4023, 0.9496, 0.3833, 0.9617, 0.3631, 0.9717, 0.3418, 0.9797, 0.3197, 0.9854, 0.2968, 0.9888, 0.2735, 0.99, 0.25, 0.9888, 0.2265, 0.9854, 0.2032, 0.9797, 0.1803, 0.9717, 0.1582, 0.9617, 0.1369, 0.9496, 0.1167, 0.9355, 0.09775, 0.9197, 0.08029, 0.9023, 0.06448, 0.8833, 0.05045, 0.8631, 0.03834, 0.8418, 0.02827, 0.8197, 0.02033, 0.7968, 0.01461, 0.7735, 0.01116, 0.75, 0.01, 0.7265, 0.01116, 0.7032, 0.01461, 0.6803, 0.02033, 0.6582, 0.02827, 0.6369, 0.03834, 0.6167, 0.05045, 0.5977, 0.06448, 0.5803, 0.08029, 0.5645, 0.09775, 0.5504, 0.1167, 0.5383, 0.1369, 0.5283, 0.1582, 0.5203, 0.1803, 0.5146, 0.2032, 0.5112, 0.2265, 0.51, 0.25, 0.5112, 0.2735, 0.5146, 0.2968, 0.5203, 0.3197, 0.5283, 0.3418, 0.5383, 0.3631, 0.5504, 0.3833, 0.5645, 0.4023, 0.5803, 0.4197, 0.5977, 0.4355, 0.6167, 0.4496, 0.6369, 0.4617, 0.6582, 0.4717, 0.6803, 0.4797, 0.7032, 0.4854, 0.7265, 0.4888, 0.375, 0.5, 0.3594, 0.5, 0.3594, 0.5, 0.375, 0.5, 0.1094, 0.5, 0.09375, 0.5, 0.09375, 0.5, 0.1094, 0.5, 0.75, 0.01, 0.7735, 0.01116, 0.7735, 0.01116, 0.75, 0.01, 0.7735, 0.01116, 0.7968, 0.01461, 0.7968, 0.01461, 0.7735, 0.01116, 0.9219, 0.5, 0.9062, 0.5, 0.9062, 0.5, 0.9219, 0.5, 0.6562, 0.5, 0.6406, 0.5, 0.6406, 0.5, 0.6562, 0.5, 0.7968, 0.01461, 0.8197, 0.02033, 0.8197, 0.02033, 0.7968, 0.01461, 0.3906, 0.5, 0.375, 0.5, 0.375, 0.5, 0.3906, 0.5, 0.125, 0.5, 0.1094, 0.5, 0.1094, 0.5, 0.125, 0.5, 0.8197, 0.02033, 0.8418, 0.02827, 0.8418, 0.02827, 0.8197, 0.02033, 0.8418, 0.02827, 0.8631, 0.03834, 0.8631, 0.03834, 0.8418, 0.02827, 0.9375, 0.5, 0.9219, 0.5, 0.9219, 0.5, 0.9375, 0.5, 0.6719, 0.5, 0.6562, 0.5, 0.6562, 0.5, 0.6719, 0.5, 0.8631, 0.03834, 0.8833, 0.05045, 0.8833, 0.05045, 0.8631, 0.03834, 0.4062, 0.5, 0.3906, 0.5, 0.3906, 0.5, 0.4062, 0.5, 0.1406, 0.5, 0.125, 0.5, 0.125, 0.5, 0.1406, 0.5, 0.8833, 0.05045, 0.9023, 0.06448, 0.9023, 0.06448, 0.8833, 0.05045, 0.9023, 0.06448, 0.9197, 0.08029, 0.9197, 0.08029, 0.9023, 0.06448, 0.9531, 0.5, 0.9375, 0.5, 0.9375, 0.5, 0.9531, 0.5, 0.6875, 0.5, 0.6719, 0.5, 0.6719, 0.5, 0.6875, 0.5, 0.9197, 0.08029, 0.9355, 0.09775, 0.9355, 0.09775, 0.9197, 0.08029, 0.4219, 0.5, 0.4062, 0.5, 0.4062, 0.5, 0.4219, 0.5, 0.1562, 0.5, 0.1406, 0.5, 0.1406, 0.5, 0.1562, 0.5, 0.9355, 0.09775, 0.9496, 0.1167, 0.9496, 0.1167, 0.9355, 0.09775, 0.9496, 0.1167, 0.9617, 0.1369, 0.9617, 0.1369, 0.9496, 0.1167, 0.9688, 0.5, 0.9531, 0.5, 0.9531, 0.5, 0.9688, 0.5, 0.7031, 0.5, 0.6875, 0.5, 0.6875, 0.5, 0.7031, 0.5, 0.9617, 0.1369, 0.9717, 0.1582, 0.9717, 0.1582, 0.9617, 0.1369, 0.4375, 0.5, 0.4219, 0.5, 0.4219, 0.5, 0.4375, 0.5, 0.1719, 0.5, 0.1562, 0.5, 0.1562, 0.5, 0.1719, 0.5, 0.9717, 0.1582, 0.9797, 0.1803, 0.9797, 0.1803, 0.9717, 0.1582, 0.9797, 0.1803, 0.9854, 0.2032, 0.9854, 0.2032, 0.9797, 0.1803, 0.9844, 0.5, 0.9688, 0.5, 0.9688, 0.5, 0.9844, 0.5, 0.7188, 0.5, 0.7031, 0.5, 0.7031, 0.5, 0.7188, 0.5, 0.9854, 0.2032, 0.9888, 0.2265, 0.9888, 0.2265, 0.9854, 0.2032, 0.4531, 0.5, 0.4375, 0.5, 0.4375, 0.5, 0.4531, 0.5, 0.1875, 0.5, 0.1719, 0.5, 0.1719, 0.5, 0.1875, 0.5, 0.9888, 0.2265, 0.99, 0.25, 0.99, 0.25, 0.9888, 0.2265, 0.99, 0.25, 0.9888, 0.2735, 0.9888, 0.2735, 0.99, 0.25, 0.7344, 0.5, 0.7188, 0.5, 0.7188, 0.5, 0.7344, 0.5, 0.9888, 0.2735, 0.9854, 0.2968, 0.9854, 0.2968, 0.9888, 0.2735, 0.4688, 0.5, 0.4531, 0.5, 0.4531, 0.5, 0.4688, 0.5, 1.0, 0.5, 0.9844, 0.5, 0.9844, 0.5, 1.0, 0.5, 0.2031, 0.5, 0.1875, 0.5, 0.1875, 0.5, 0.2031, 0.5, 0.9854, 0.2968, 0.9797, 0.3197, 0.9797, 0.3197, 0.9854, 0.2968, 0.9797, 0.3197, 0.9717, 0.3418, 0.9717, 0.3418, 0.9797, 0.3197, 0.75, 0.49, 0.7265, 0.4888, 0.7265, 0.4888, 0.75, 0.49, 0.75, 0.5, 0.7344, 0.5, 0.7344, 0.5, 0.75, 0.5, 0.9717, 0.3418, 0.9617, 0.3631, 0.9617, 0.3631, 0.9717, 0.3418, 0.4844, 0.5, 0.4688, 0.5, 0.4688, 0.5, 0.4844, 0.5, 0.7265, 0.4888, 0.7032, 0.4854, 0.7032, 0.4854, 0.7265, 0.4888, 0.2188, 0.5, 0.2031, 0.5, 0.2031, 0.5, 0.2188, 0.5, 0.9617, 0.3631, 0.9496, 0.3833, 0.9496, 0.3833, 0.9617, 0.3631, 0.7032, 0.4854, 0.6803, 0.4797, 0.6803, 0.4797, 0.7032, 0.4854, 0.9496, 0.3833, 0.9355, 0.4023, 0.9355, 0.4023, 0.9496, 0.3833, 0.6803, 0.4797, 0.6582, 0.4717, 0.6582, 0.4717, 0.6803, 0.4797, 0.7656, 0.5, 0.75, 0.5, 0.75, 0.5, 0.7656, 0.5, 0.9355, 0.4023, 0.9197, 0.4197, 0.9197, 0.4197, 0.9355, 0.4023, 0.5, 0.5, 0.4844, 0.5, 0.4844, 0.5, 0.5, 0.5, 0.6582, 0.4717, 0.6369, 0.4617, 0.6369, 0.4617, 0.6582, 0.4717, 0.2344, 0.5, 0.2188, 0.5, 0.2188, 0.5, 0.2344, 0.5, 0.9197, 0.4197, 0.9023, 0.4355, 0.9023, 0.4355, 0.9197, 0.4197, 0.6369, 0.4617, 0.6167, 0.4496, 0.6167, 0.4496, 0.6369, 0.4617, 0.4688, 0.5, 0.4531, 0.5, 0.4531, 0.5, 0.4688, 0.5, 0.875, 0.5, 0.8594, 0.5, 0.8594, 0.5, 0.875, 0.5, 0.3281, 0.5, 0.3125, 0.5, 0.3125, 0.5, 0.3281, 0.5, 0.9854, 0.2032, 0.9888, 0.2265, 0.9888, 0.2265, 0.9854, 0.2032, 0.1875, 0.5, 0.1719, 0.5, 0.1719, 0.5, 0.1875, 0.5, 1.0, 0.5, 0.9844, 0.5, 0.9844, 0.5, 1.0, 0.5, 0.5938, 0.5, 0.5781, 0.5, 0.5781, 0.5, 0.5938, 0.5, 0.04688, 0.5, 0.03125, 0.5, 0.03125, 0.5, 0.04688, 0.5, 0.4531, 0.5, 0.4375, 0.5, 0.4375, 0.5, 0.4531, 0.5, 0.8594, 0.5, 0.8438, 0.5, 0.8438, 0.5, 0.8594, 0.5, 0.3125, 0.5, 0.2969, 0.5, 0.2969, 0.5, 0.3125, 0.5, 0.6875, 0.5, 0.6875, 0.5, 0.6875, 0.5, 0.6875, 0.5, 0.1719, 0.5, 0.1562, 0.5, 0.1562, 0.5, 0.1719, 0.5, 0.5781, 0.5, 0.5625, 0.5, 0.5625, 0.5, 0.5781, 0.5, 0.03125, 0.5, 0.01562, 0.5, 0.01562, 0.5, 0.03125, 0.5, 0.9844, 0.5, 0.9688, 0.5, 0.9688, 0.5, 0.9844, 0.5, 0.4375, 0.5, 0.4219, 0.5, 0.4219, 0.5, 0.4375, 0.5, 0.8438, 0.5, 0.8281, 0.5, 0.8281, 0.5, 0.8438, 0.5, 0.2969, 0.5, 0.2812, 0.5, 0.2812, 0.5, 0.2969, 0.5, 0.7812, 0.5, 0.7656, 0.5, 0.7656, 0.5, 0.7812, 0.5, 0.1562, 0.5, 0.1406, 0.5, 0.1406, 0.5, 0.1562, 0.5, 0.5625, 0.5, 0.5469, 0.5, 0.5469, 0.5, 0.5625, 0.5, 0.01562, 0.5, 0.0, 0.5, 0.0, 0.5, 0.01562, 0.5, 0.9688, 0.5, 0.9531, 0.5, 0.9531, 0.5, 0.9688, 0.5, 0.4219, 0.5, 0.4062, 0.5, 0.4062, 0.5, 0.4219, 0.5, 0.8281, 0.5, 0.8125, 0.5, 0.8125, 0.5, 0.8281, 0.5, 0.2812, 0.5, 0.2656, 0.5, 0.2656, 0.5, 0.2812, 0.5, 0.6875, 0.5, 0.6719, 0.5, 0.6719, 0.5, 0.6875, 0.5, 0.1406, 0.5, 0.125, 0.5, 0.125, 0.5, 0.1406, 0.5, 0.5469, 0.5, 0.5312, 0.5, 0.5312, 0.5, 0.5469, 0.5, 0.9531, 0.5, 0.9375, 0.5, 0.9375, 0.5, 0.9531, 0.5, 0.4062, 0.5, 0.3906, 0.5, 0.3906, 0.5, 0.4062, 0.5, 0.9888, 0.2265, 0.99, 0.25, 0.99, 0.25, 0.9888, 0.2265, 0.2656, 0.5, 0.25, 0.5, 0.25, 0.5, 0.2656, 0.5, 0.6719, 0.5, 0.6562, 0.5, 0.6562, 0.5, 0.6719, 0.5, 0.125, 0.5, 0.1094, 0.5, 0.1094, 0.5, 0.125, 0.5, 0.5312, 0.5, 0.5156, 0.5, 0.5156, 0.5, 0.5312, 0.5, 0.9375, 0.5, 0.9219, 0.5, 0.9219, 0.5, 0.9375, 0.5, 0.3906, 0.5, 0.375, 0.5, 0.375, 0.5, 0.3906, 0.5, 0.7969, 0.5, 0.7812, 0.5, 0.7812, 0.5, 0.7969, 0.5, 0.25, 0.5, 0.2344, 0.5, 0.2344, 0.5, 0.25, 0.5, 0.6562, 0.5, 0.6406, 0.5, 0.6406, 0.5, 0.6562, 0.5, 0.1094, 0.5, 0.09375, 0.5, 0.09375, 0.5, 0.1094, 0.5, 0.5156, 0.5, 0.5, 0.5, 0.5, 0.5, 0.5156, 0.5, 0.9219, 0.5, 0.9062, 0.5, 0.9062, 0.5, 0.9219, 0.5, 0.375, 0.5, 0.3594, 0.5, 0.3594, 0.5, 0.375, 0.5, 0.99, 0.25, 0.9888, 0.2735, 0.9888, 0.2735, 0.99, 0.25, 0.2344, 0.5, 0.2188, 0.5, 0.2188, 0.5, 0.2344, 0.5, 0.6406, 0.5, 0.625, 0.5, 0.625, 0.5, 0.6406, 0.5, 0.09375, 0.5, 0.07812, 0.5, 0.07812, 0.5, 0.09375, 0.5, 0.5, 0.5, 0.4844, 0.5, 0.4844, 0.5, 0.5, 0.5, 0.9062, 0.5, 0.8906, 0.5, 0.8906, 0.5, 0.9062, 0.5, 0.3594, 0.5, 0.3438, 0.5, 0.3438, 0.5, 0.3594, 0.5, 0.8125, 0.5, 0.7969, 0.5, 0.7969, 0.5, 0.8125, 0.5, 0.2188, 0.5, 0.2031, 0.5, 0.2031, 0.5, 0.2188, 0.5, 0.625, 0.5, 0.6094, 0.5, 0.6094, 0.5, 0.625, 0.5, 0.07812, 0.5, 0.0625, 0.5, 0.0625, 0.5, 0.07812, 0.5, 0.4844, 0.5, 0.4688, 0.5, 0.4688, 0.5, 0.4844, 0.5, 0.8906, 0.5, 0.875, 0.5, 0.875, 0.5, 0.8906, 0.5, 0.3438, 0.5, 0.3281, 0.5, 0.3281, 0.5, 0.3438, 0.5, 0.8125, 0.5, 0.8125, 0.5, 0.8125, 0.5, 0.8125, 0.5, 0.2031, 0.5, 0.1875, 0.5, 0.1875, 0.5, 0.2031, 0.5, 0.6094, 0.5, 0.5938, 0.5, 0.5938, 0.5, 0.6094, 0.5, 0.0625, 0.5, 0.04688, 0.5, 0.04688, 0.5, 0.0625, 0.5, 0.6406, 0.5, 0.625, 0.5, 0.625, 0.5, 0.6406, 0.5, 0.9062, 0.5, 0.8906, 0.5, 0.8906, 0.5, 0.9062, 0.5, 0.7032, 0.01461, 0.7265, 0.01116, 0.7265, 0.01116, 0.7032, 0.01461, 0.6803, 0.02033, 0.7032, 0.01461, 0.7032, 0.01461, 0.6803, 0.02033, 0.09375, 0.5, 0.07812, 0.5, 0.07812, 0.5, 0.09375, 0.5, 0.3594, 0.5, 0.3438, 0.5, 0.3438, 0.5, 0.3594, 0.5, 0.6582, 0.02827, 0.6803, 0.02033, 0.6803, 0.02033, 0.6582, 0.02827, 0.625, 0.5, 0.6094, 0.5, 0.6094, 0.5, 0.625, 0.5, 0.8906, 0.5, 0.875, 0.5, 0.875, 0.5, 0.8906, 0.5, 0.6369, 0.03834, 0.6582, 0.02827, 0.6582, 0.02827, 0.6369, 0.03834, 0.6167, 0.05045, 0.6369, 0.03834, 0.6369, 0.03834, 0.6167, 0.05045, 0.07812, 0.5, 0.0625, 0.5, 0.0625, 0.5, 0.07812, 0.5, 0.3438, 0.5, 0.3281, 0.5, 0.3281, 0.5, 0.3438, 0.5, 0.5977, 0.06448, 0.6167, 0.05045, 0.6167, 0.05045, 0.5977, 0.06448, 0.6094, 0.5, 0.5938, 0.5, 0.5938, 0.5, 0.6094, 0.5, 0.875, 0.5, 0.8594, 0.5, 0.8594, 0.5, 0.875, 0.5, 0.5803, 0.08029, 0.5977, 0.06448, 0.5977, 0.06448, 0.5803, 0.08029, 0.5645, 0.09775, 0.5803, 0.08029, 0.5803, 0.08029, 0.5645, 0.09775, 0.0625, 0.5, 0.04688, 0.5, 0.04688, 0.5, 0.0625, 0.5, 0.3281, 0.5, 0.3125, 0.5, 0.3125, 0.5, 0.3281, 0.5, 0.5504, 0.1167, 0.5645, 0.09775, 0.5645, 0.09775, 0.5504, 0.1167, 0.5938, 0.5, 0.5781, 0.5, 0.5781, 0.5, 0.5938, 0.5, 0.8594, 0.5, 0.8438, 0.5, 0.8438, 0.5, 0.8594, 0.5, 0.5383, 0.1369, 0.5504, 0.1167, 0.5504, 0.1167, 0.5383, 0.1369, 0.5283, 0.1582, 0.5383, 0.1369, 0.5383, 0.1369, 0.5283, 0.1582, 0.04688, 0.5, 0.03125, 0.5, 0.03125, 0.5, 0.04688, 0.5, 0.3125, 0.5, 0.2969, 0.5, 0.2969, 0.5, 0.3125, 0.5, 0.5203, 0.1803, 0.5283, 0.1582, 0.5283, 0.1582, 0.5203, 0.1803, 0.5781, 0.5, 0.5625, 0.5, 0.5625, 0.5, 0.5781, 0.5, 0.8438, 0.5, 0.8281, 0.5, 0.8281, 0.5, 0.8438, 0.5, 0.5146, 0.2032, 0.5203, 0.1803, 0.5203, 0.1803, 0.5146, 0.2032, 0.5112, 0.2265, 0.5146, 0.2032, 0.5146, 0.2032, 0.5112, 0.2265, 0.03125, 0.5, 0.01562, 0.5, 0.01562, 0.5, 0.03125, 0.5, 0.2969, 0.5, 0.2812, 0.5, 0.2812, 0.5, 0.2969, 0.5, 0.51, 0.25, 0.5112, 0.2265, 0.5112, 0.2265, 0.51, 0.25, 0.5625, 0.5, 0.5469, 0.5, 0.5469, 0.5, 0.5625, 0.5, 0.8281, 0.5, 0.8125, 0.5, 0.8125, 0.5, 0.8281, 0.5, 0.5112, 0.2735, 0.51, 0.25, 0.51, 0.25, 0.5112, 0.2735, 0.5146, 0.2968, 0.5112, 0.2735, 0.5112, 0.2735, 0.5146, 0.2968, 0.01562, 0.5, 0.0, 0.5, 0.0, 0.5, 0.01562, 0.5, 0.2812, 0.5, 0.2656, 0.5, 0.2656, 0.5, 0.2812, 0.5, 0.5203, 0.3197, 0.5146, 0.2968, 0.5146, 0.2968, 0.5203, 0.3197, 0.5469, 0.5, 0.5312, 0.5, 0.5312, 0.5, 0.5469, 0.5, 0.8125, 0.5, 0.7969, 0.5, 0.7969, 0.5, 0.8125, 0.5, 0.5283, 0.3418, 0.5203, 0.3197, 0.5203, 0.3197, 0.5283, 0.3418, 0.7735, 0.4888, 0.75, 0.49, 0.75, 0.49, 0.7735, 0.4888, 0.5383, 0.3631, 0.5283, 0.3418, 0.5283, 0.3418, 0.5383, 0.3631, 0.7968, 0.4854, 0.7735, 0.4888, 0.7735, 0.4888, 0.7968, 0.4854, 0.2656, 0.5, 0.25, 0.5, 0.25, 0.5, 0.2656, 0.5, 0.5504, 0.3833, 0.5383, 0.3631, 0.5383, 0.3631, 0.5504, 0.3833, 0.5312, 0.5, 0.5156, 0.5, 0.5156, 0.5, 0.5312, 0.5, 0.8197, 0.4797, 0.7968, 0.4854, 0.7968, 0.4854, 0.8197, 0.4797, 0.7969, 0.5, 0.7812, 0.5, 0.7812, 0.5, 0.7969, 0.5, 0.5645, 0.4023, 0.5504, 0.3833, 0.5504, 0.3833, 0.5645, 0.4023, 0.8418, 0.4717, 0.8197, 0.4797, 0.8197, 0.4797, 0.8418, 0.4717, 0.5803, 0.4197, 0.5645, 0.4023, 0.5645, 0.4023, 0.5803, 0.4197, 0.8631, 0.4617, 0.8418, 0.4717, 0.8418, 0.4717, 0.8631, 0.4617, 0.25, 0.5, 0.2344, 0.5, 0.2344, 0.5, 0.25, 0.5, 0.5977, 0.4355, 0.5803, 0.4197, 0.5803, 0.4197, 0.5977, 0.4355, 0.5156, 0.5, 0.5, 0.5, 0.5, 0.5, 0.5156, 0.5, 0.8833, 0.4496, 0.8631, 0.4617, 0.8631, 0.4617, 0.8833, 0.4496, 0.7812, 0.5, 0.7656, 0.5, 0.7656, 0.5, 0.7812, 0.5, 0.6167, 0.4496, 0.5977, 0.4355, 0.5977, 0.4355, 0.6167, 0.4496, 0.9023, 0.4355, 0.8833, 0.4496, 0.8833, 0.4496, 0.9023, 0.4355, 0.2735, 0.4888, 0.25, 0.49, 0.2265, 0.4888, 0.2032, 0.4854, 0.1803, 0.4797, 0.1582, 0.4717, 0.1369, 0.4617, 0.1167, 0.4496, 0.09775, 0.4355, 0.08029, 0.4197, 0.06448, 0.4023, 0.05045, 0.3833, 0.03834, 0.3631, 0.02827, 0.3418, 0.02033, 0.3197, 0.01461, 0.2968, 0.01116, 0.2735, 0.01, 0.25, 0.01116, 0.2265, 0.01461, 0.2032, 0.02033, 0.1803, 0.02827, 0.1582, 0.03834, 0.1369, 0.05045, 0.1167, 0.06448, 0.09775, 0.1104, 0.1138, 0.1104, 0.1145, 0.1106, 0.1152, 0.1108, 0.116, 0.1593, 0.268, 0.2086, 0.4221, 0.209, 0.4232, 0.2094, 0.4241, 0.21, 0.4249, 0.2107, 0.4255, 0.2115, 0.426, 0.2124, 0.4264, 0.2134, 0.4266, 0.2145, 0.4266, 0.2855, 0.4266, 0.2866, 0.4266, 0.2876, 0.4264, 0.2885, 0.426, 0.2893, 0.4255, 0.29, 0.4249, 0.2906, 0.4241, 0.291, 0.4232, 0.2914, 0.4221, 0.353, 0.2295, 0.3892, 0.116, 0.3894, 0.1158, 0.3894, 0.1155, 0.3895, 0.1153, 0.3896, 0.115, 0.3896, 0.1147, 0.3897, 0.1144, 0.3897, 0.1141, 0.3897, 0.1137, 0.4355, 0.09775, 0.4496, 0.1167, 0.4617, 0.1369, 0.4717, 0.1582, 0.4797, 0.1803, 0.4854, 0.2032, 0.4888, 0.2265, 0.49, 0.25, 0.4888, 0.2735, 0.4854, 0.2968, 0.4797, 0.3197, 0.4717, 0.3418, 0.4617, 0.3631, 0.4496, 0.3833, 0.4355, 0.4023, 0.4197, 0.4197, 0.4023, 0.4355, 0.3833, 0.4496, 0.3631, 0.4617, 0.3418, 0.4717, 0.3197, 0.4797, 0.2968, 0.4854, 0.5938, 1.0, 0.6094, 1.0, 0.6094, 1.0, 0.5938, 1.0, 0.04688, 1.0, 0.0625, 1.0, 0.0625, 1.0, 0.04688, 1.0, 0.4531, 1.0, 0.4688, 1.0, 0.4688, 1.0, 0.4531, 1.0, 0.8594, 1.0, 0.875, 1.0, 0.875, 1.0, 0.8594, 1.0, 0.3125, 1.0, 0.3281, 1.0, 0.3281, 1.0, 0.3125, 1.0, 0.7188, 1.0, 0.7344, 1.0, 0.7344, 1.0, 0.7188, 1.0, 0.1719, 1.0, 0.1875, 1.0, 0.1875, 1.0, 0.1719, 1.0, 0.9844, 1.0, 1.0, 1.0, 1.0, 1.0, 0.9844, 1.0, 0.5781, 1.0, 0.5938, 1.0, 0.5938, 1.0, 0.5781, 1.0, 0.03125, 1.0, 0.04688, 1.0, 0.04688, 1.0, 0.03125, 1.0, 0.4375, 1.0, 0.4531, 1.0, 0.4531, 1.0, 0.4375, 1.0, 0.8438, 1.0, 0.8594, 1.0, 0.8594, 1.0, 0.8438, 1.0, 0.2969, 1.0, 0.3125, 1.0, 0.3125, 1.0, 0.2969, 1.0, 0.7031, 1.0, 0.7188, 1.0, 0.7188, 1.0, 0.7031, 1.0, 0.1562, 1.0, 0.1719, 1.0, 0.1719, 1.0, 0.1562, 1.0, 0.5625, 1.0, 0.5781, 1.0, 0.5781, 1.0, 0.5625, 1.0, 0.01562, 1.0, 0.03125, 1.0, 0.03125, 1.0, 0.01562, 1.0, 0.9688, 1.0, 0.9844, 1.0, 0.9844, 1.0, 0.9688, 1.0, 0.4219, 1.0, 0.4375, 1.0, 0.4375, 1.0, 0.4219, 1.0, 0.8281, 1.0, 0.8438, 1.0, 0.8438, 1.0, 0.8281, 1.0, 0.2812, 1.0, 0.2969, 1.0, 0.2969, 1.0, 0.2812, 1.0, 0.6875, 1.0, 0.7031, 1.0, 0.7031, 1.0, 0.6875, 1.0, 0.1406, 1.0, 0.1562, 1.0, 0.1562, 1.0, 0.1406, 1.0, 0.5469, 1.0, 0.5625, 1.0, 0.5625, 1.0, 0.5469, 1.0, 0.0, 1.0, 0.01562, 1.0, 0.01562, 1.0, 0.0, 1.0, 0.9531, 1.0, 0.9688, 1.0, 0.9688, 1.0, 0.9531, 1.0, 0.4062, 1.0, 0.4219, 1.0, 0.4219, 1.0, 0.4062, 1.0, 0.8125, 1.0, 0.8281, 1.0, 0.8281, 1.0, 0.8125, 1.0, 0.2656, 1.0, 0.2812, 1.0, 0.2812, 1.0, 0.2656, 1.0, 0.6719, 1.0, 0.6875, 1.0, 0.6875, 1.0, 0.6719, 1.0, 0.125, 1.0, 0.1406, 1.0, 0.1406, 1.0, 0.125, 1.0, 0.5312, 1.0, 0.5469, 1.0, 0.5469, 1.0, 0.5312, 1.0, 0.9375, 1.0, 0.9531, 1.0, 0.9531, 1.0, 0.9375, 1.0, 0.3906, 1.0, 0.4062, 1.0, 0.4062, 1.0, 0.3906, 1.0, 0.7969, 1.0, 0.8125, 1.0, 0.8125, 1.0, 0.7969, 1.0, 0.25, 1.0, 0.2656, 1.0, 0.2656, 1.0, 0.25, 1.0, 0.6562, 1.0, 0.6719, 1.0, 0.6719, 1.0, 0.6562, 1.0, 0.1094, 1.0, 0.125, 1.0, 0.125, 1.0, 0.1094, 1.0, 0.5156, 1.0, 0.5312, 1.0, 0.5312, 1.0, 0.5156, 1.0, 0.9219, 1.0, 0.9375, 1.0, 0.9375, 1.0, 0.9219, 1.0, 0.375, 1.0, 0.3906, 1.0, 0.3906, 1.0, 0.375, 1.0, 0.7812, 1.0, 0.7969, 1.0, 0.7969, 1.0, 0.7812, 1.0, 0.2344, 1.0, 0.25, 1.0, 0.25, 1.0, 0.2344, 1.0, 0.6406, 1.0, 0.6562, 1.0, 0.6562, 1.0, 0.6406, 1.0, 0.09375, 1.0, 0.1094, 1.0, 0.1094, 1.0, 0.09375, 1.0, 0.5, 1.0, 0.5156, 1.0, 0.5156, 1.0, 0.5, 1.0, 0.9062, 1.0, 0.9219, 1.0, 0.9219, 1.0, 0.9062, 1.0, 0.3594, 1.0, 0.375, 1.0, 0.375, 1.0, 0.3594, 1.0, 0.7656, 1.0, 0.7812, 1.0, 0.7812, 1.0, 0.7656, 1.0, 0.2188, 1.0, 0.2344, 1.0, 0.2344, 1.0, 0.2188, 1.0, 0.625, 1.0, 0.6406, 1.0, 0.6406, 1.0, 0.625, 1.0, 0.07812, 1.0, 0.09375, 1.0, 0.09375, 1.0, 0.07812, 1.0, 0.4844, 1.0, 0.5, 1.0, 0.5, 1.0, 0.4844, 1.0, 0.8906, 1.0, 0.9062, 1.0, 0.9062, 1.0, 0.8906, 1.0, 0.3438, 1.0, 0.3594, 1.0, 0.3594, 1.0, 0.3438, 1.0, 0.75, 1.0, 0.7656, 1.0, 0.7656, 1.0, 0.75, 1.0, 0.2031, 1.0, 0.2188, 1.0, 0.2188, 1.0, 0.2031, 1.0, 0.6094, 1.0, 0.625, 1.0, 0.625, 1.0, 0.6094, 1.0, 0.0625, 1.0, 0.07812, 1.0, 0.07812, 1.0, 0.0625, 1.0, 0.4688, 1.0, 0.4844, 1.0, 0.4844, 1.0, 0.4688, 1.0, 0.875, 1.0, 0.8906, 1.0, 0.8906, 1.0, 0.875, 1.0, 0.3281, 1.0, 0.3438, 1.0, 0.3438, 1.0, 0.3281, 1.0, 0.7344, 1.0, 0.75, 1.0, 0.75, 1.0, 0.7344, 1.0, 0.4355, 0.09775, 0.3897, 0.1137, 0.3896, 0.1128, 0.3894, 0.1119, 0.389, 0.1112, 0.3885, 0.1107, 0.3878, 0.1102, 0.3869, 0.1099, 0.3859, 0.1097, 0.3847, 0.1097, 0.3272, 0.1097, 0.3261, 0.1097, 0.3251, 0.1099, 0.3243, 0.1103, 0.3235, 0.1108, 0.3228, 0.1114, 0.3222, 0.1122, 0.3217, 0.1131, 0.3213, 0.1142, 0.3077, 0.1586, 0.3075, 0.159, 0.3073, 0.1594, 0.307, 0.1597, 0.3067, 0.1599, 0.3064, 0.1601, 0.3061, 0.1603, 0.3058, 0.1603, 0.3055, 0.1604, 0.1941, 0.1604, 0.1937, 0.1603, 0.1934, 0.1603, 0.1931, 0.1601, 0.1928, 0.1599, 0.1926, 0.1597, 0.1923, 0.1594, 0.192, 0.159, 0.1918, 0.1586, 0.1787, 0.1142, 0.1783, 0.1131, 0.1778, 0.1122, 0.1772, 0.1114, 0.1765, 0.1108, 0.1757, 0.1103, 0.1749, 0.1099, 0.1739, 0.1097, 0.1728, 0.1097, 0.1153, 0.1097, 0.1146, 0.1097, 0.114, 0.1098, 0.1134, 0.1099, 0.1129, 0.11, 0.1124, 0.1103, 0.112, 0.1105, 0.1116, 0.1109, 0.1112, 0.1112, 0.1109, 0.1117, 0.1107, 0.1121, 0.1105, 0.1126, 0.1104, 0.1132, 0.1104, 0.1138, 0.06448, 0.09775, 0.08029, 0.08029, 0.09775, 0.06448, 0.1167, 0.05045, 0.1369, 0.03834, 0.1582, 0.02827, 0.1803, 0.02033, 0.2032, 0.01461, 0.2265, 0.01116, 0.25, 0.01, 0.2735, 0.01116, 0.2968, 0.01461, 0.3197, 0.02033, 0.3418, 0.02827, 0.3631, 0.03834, 0.3833, 0.05045, 0.4023, 0.06448, 0.4197, 0.08029, 0.208, 0.2118, 0.2081, 0.2113, 0.2082, 0.2108, 0.2083, 0.2104, 0.2086, 0.2101, 0.209, 0.2099, 0.2094, 0.2098, 0.2099, 0.2097, 0.2896, 0.2097, 0.2902, 0.2098, 0.2908, 0.2099, 0.2912, 0.2101, 0.2914, 0.2104, 0.2916, 0.2108, 0.2917, 0.2113, 0.2916, 0.2118, 0.2914, 0.2124, 0.2507, 0.3469, 0.2506, 0.3474, 0.2504, 0.3477, 0.2503, 0.348, 0.2501, 0.3482, 0.2499, 0.3484, 0.2497, 0.3485, 0.2495, 0.3485, 0.2493, 0.3485, 0.2491, 0.3484, 0.2489, 0.3483, 0.2487, 0.3482, 0.2485, 0.348, 0.2484, 0.3478, 0.2482, 0.3475, 0.2481, 0.3473, 0.248, 0.3469, 0.2081, 0.2124, 0.7344, 0.5, 0.7188, 0.5, 0.7188, 0.5, 0.7344, 0.5, 0.7188, 0.5, 0.7031, 0.5, 0.7031, 0.5, 0.7188, 0.5, 0.7031, 0.5, 0.6875, 0.5, 0.6875, 0.5, 0.7031, 0.5, 0.8125, 0.5, 0.7969, 0.5, 0.7969, 0.5, 0.8125, 0.5, 0.7969, 0.5, 0.7812, 0.5, 0.7812, 0.5, 0.7969, 0.5, 0.7812, 0.5, 0.7656, 0.5, 0.7656, 0.5, 0.7812, 0.5, 0.7656, 0.5, 0.75, 0.5, 0.75, 0.5, 0.7656, 0.5, 0.75, 0.5, 0.7344, 0.5, 0.7344, 0.5, 0.75, 0.5, 0.7656, 0.5, 0.75, 0.5, 0.75, 0.5, 0.7656, 0.5, 0.9797, 0.1803, 0.9854, 0.2032, 0.9854, 0.2032, 0.9797, 0.1803, 0.75, 0.5, 0.7344, 0.5, 0.7344, 0.5, 0.75, 0.5, 0.9717, 0.1582, 0.9797, 0.1803, 0.9797, 0.1803, 0.9717, 0.1582, 0.9797, 0.3197, 0.9717, 0.3418, 0.9717, 0.3418, 0.9797, 0.3197, 0.7344, 0.5, 0.7188, 0.5, 0.7188, 0.5, 0.7344, 0.5, 0.9854, 0.2968, 0.9797, 0.3197, 0.9797, 0.3197, 0.9854, 0.2968, 0.7188, 0.5, 0.7031, 0.5, 0.7031, 0.5, 0.7188, 0.5, 0.9888, 0.2735, 0.9854, 0.2968, 0.9854, 0.2968, 0.9888, 0.2735, 0.7031, 0.5, 0.6875, 0.5, 0.6875, 0.5, 0.7031, 0.5])
me_cylinder.use_remesh_fix_poles = True
me_cylinder.use_remesh_preserve_attributes = False
me_cylinder.use_mirror_vertex_groups = False
me_cylinder.update()

# ---- objects
ob_cylinder = bpy.data.objects.new('Cylinder', me_cylinder)

# ---- transforms, parenting, visibility, modifiers, constraints
ob_cylinder.location = (0.0, 0.0, 0.0)
ob_cylinder.lineart.crease_threshold = 0.0

# ---- collection membership
col_collection.objects.link(ob_cylinder)

# ---- scene / render settings (as saved in the file)
scene.frame_start = 1; scene.frame_end = 250; scene.frame_set(1)
scene.render.engine = 'BLENDER_EEVEE_NEXT'
scene.cycles.use_denoising = False
scene.cycles.samples = 128
scene.cycles.sampling_pattern = 'TABULATED_SOBOL'
scene.cycles.use_adaptive_sampling = False
scene.cycles.use_light_tree = False
scene.view_settings.view_transform = 'Filmic'
bpy.context.view_layer.update()

# ---- added for rendering (the .blend has no active camera and no usable light): camera, sun
cam_auto = bpy.data.cameras.new('AutoCamera')
cam_auto.lens = 50.0
cam_auto.sensor_width = 36.0
cam_auto.clip_end = 1000.0
ob_auto_camera = bpy.data.objects.new('AutoCamera', cam_auto)
scene.collection.objects.link(ob_auto_camera)
ob_auto_camera.location = (1.59879, -1.80809, 1.15539)
ob_auto_camera.rotation_euler = (1.09748, -7.21219e-08, 0.694738)
scene.camera = ob_auto_camera
light_auto_sun = bpy.data.lights.new('AutoSun', 'SUN')
light_auto_sun.energy = 3.0
light_auto_sun.angle = 0.0523599
ob_auto_sun = bpy.data.objects.new('AutoSun', light_auto_sun)
scene.collection.objects.link(ob_auto_sun)
ob_auto_sun.rotation_euler = (0.872665, 0.174533, 0.523599)
bpy.context.view_layer.update()
